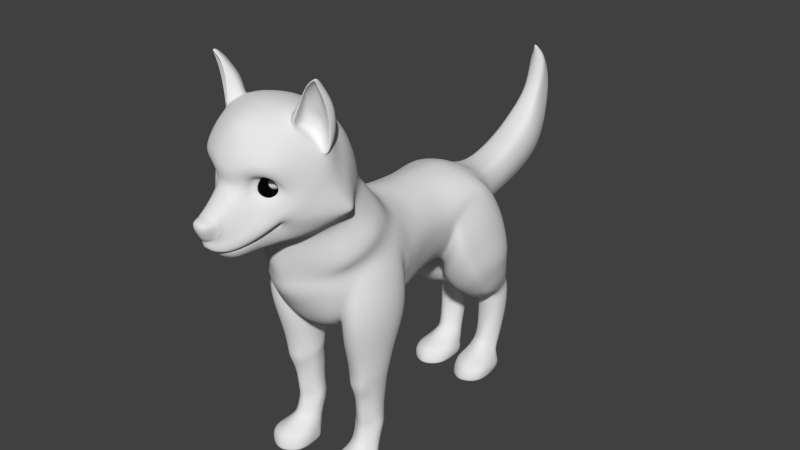 # Source: Dog.blend  (saved by Blender 2.65.0; exported with 4.5.12 LTS)
import bpy
from mathutils import Matrix  # noqa: F401  (used for matrix-valued properties, if any)

bpy.ops.wm.read_factory_settings(use_empty=True)
scene = bpy.context.scene
scene.name = 'Scene'

# ---- collections
col_collection_1 = bpy.data.collections.new('Collection 1'); scene.collection.children.link(col_collection_1)
col_collection_5 = bpy.data.collections.new('Collection 5'); scene.collection.children.link(col_collection_5)
col_collection_5.hide_render = True
col_collection_5.hide_viewport = True

# ---- world
world_world = bpy.data.worlds.new('World'); scene.world = world_world
world_world.color = (0.05088, 0.05088, 0.05088)
world_world.use_sun_shadow = False
world_world.sun_shadow_jitter_overblur = 0.0
world_world.cycles.sampling_method = 'MANUAL'
world_world.cycles.sample_map_resolution = 256

# ---- meshes
me_sphere_001 = bpy.data.meshes.new('Sphere.001')
me_sphere_001.from_pydata([(-0.3912, 0.9207, -0.04607), (-0.6161, 0.7883, -0.03945), (-0.799, 0.6023, -0.03014), (-0.9274, 0.3753, -0.01878), (-0.9927, 0.1229, -0.006149), (-0.9903, -0.1381, 0.006898), (-0.9205, -0.4013, 0.01947), (-0.7879, -0.6341, 0.03071), (-0.6016, -0.8082, 0.03985), (-0.3744, -0.9175, 0.04627), (-0.1216, -0.952, 0.04953), (-0.369, 0.9186, -0.1514), (-0.5733, 0.7842, -0.2429), (-0.7384, 0.5964, -0.3178), (-0.8533, 0.3681, -0.3711), (-0.91, 0.1149, -0.3991), (-0.9047, -0.1463, -0.3999), (-0.8378, -0.4091, -0.3735), (-0.7137, -0.6408, -0.3216), (-0.5411, -0.8132, -0.2478), (-0.3316, -0.9209, -0.1571), (-0.09945, -0.9537, -0.05576), (-0.3064, 0.9231, -0.2388), (-0.4522, 0.7928, -0.4117), (-0.5673, 0.6086, -0.5566), (-0.6437, 0.3831, -0.6636), (-0.6762, 0.1315, -0.7253), (-0.6627, -0.1291, -0.7376), (-0.604, -0.3929, -0.6997), (-0.5041, -0.6269, -0.6141), (-0.37, -0.8027, -0.4866), (-0.2106, -0.9139, -0.326), (-0.03681, -0.9501, -0.1432), (-0.2141, 0.9334, -0.2932), (-0.274, 0.8127, -0.5168), (-0.3151, 0.6368, -0.7052), (-0.3349, 0.4176, -0.8456), (-0.3318, 0.17, -0.9283), (-0.3061, -0.08931, -0.9478), (-0.2596, -0.3554, -0.9027), (-0.1953, -0.5951, -0.7961), (-0.1178, -0.7783, -0.6352), (-0.03226, -0.8975, -0.4311), (0.05548, -0.9418, -0.1976), (-0.1081, 0.9477, -0.3051), (-0.0692, 0.8404, -0.5399), (-0.02559, 0.676, -0.7379), (0.01976, 0.4656, -0.8857), (0.06376, 0.2235, -0.973), (0.1034, -0.03386, -0.9941), (0.136, -0.3032, -0.9474), (0.1593, -0.5507, -0.8362), (0.1718, -0.7443, -0.668), (0.1725, -0.8748, -0.4542), (0.1615, -0.9303, -0.2095), (-0.006752, 0.9636, -0.2726), (0.1266, 0.8712, -0.4772), (0.2513, 0.7195, -0.6491), (0.3589, 0.5189, -0.7769), (0.442, 0.283, -0.8517), (0.495, 0.02766, -0.8685), (0.5142, -0.2452, -0.8261), (0.4984, -0.5014, -0.7274), (0.4487, -0.7066, -0.5792), (0.3683, -0.8495, -0.3914), (0.2628, -0.9175, -0.177), (-0.1397, 0.9905, -0.04957), (0.07244, 0.9784, -0.2013), (0.2796, 0.8997, -0.3393), (0.4677, 0.7598, -0.4542), (0.6239, 0.5682, -0.5381), (0.7376, 0.338, -0.5854), (0.801, 0.08462, -0.5928), (0.8098, -0.1915, -0.5598), (0.7634, -0.4558, -0.4886), (0.665, -0.6717, -0.3842), (0.5213, -0.8262, -0.2536), (0.342, -0.9056, -0.1057), (0.1158, 0.9894, -0.1034), (0.3633, 0.921, -0.1502), (0.5861, 0.7899, -0.1867), (0.7689, 0.6051, -0.2106), (0.8993, 0.3791, -0.2201), (0.9685, 0.1272, -0.2145), (0.9716, -0.1514, -0.1944), (0.9085, -0.4217, -0.1611), (0.7835, -0.6456, -0.1167), (0.605, -0.8087, -0.06445), (0.3854, -0.8968, -0.007782), (0.1158, 0.9948, 0.004099), (0.3633, 0.9314, 0.05748), (0.5861, 0.8046, 0.1069), (0.7689, 0.6231, 0.1491), (0.8993, 0.3992, 0.1811), (0.9685, 0.1479, 0.2008), (0.9716, -0.1319, 0.2067), (0.9085, -0.405, 0.1986), (0.7835, -0.6328, 0.1769), (0.605, -0.8002, 0.1432), (0.3854, -0.8925, 0.09971), (0.07244, 0.9936, 0.1026), (0.2796, 0.9291, 0.2478), (0.4677, 0.8013, 0.376), (0.6239, 0.6191, 0.4787), (0.7376, 0.3948, 0.5487), (0.801, 0.1434, 0.5813), (0.8098, -0.1362, 0.5743), (0.7634, -0.4087, 0.5282), (0.665, -0.6357, 0.446), (0.5213, -0.8021, 0.3335), (0.342, -0.8934, 0.1982), (-0.006752, 0.986, 0.1751), (0.1266, 0.9145, 0.3878), (0.2513, 0.7807, 0.5741), (0.3589, 0.5938, 0.7212), (0.442, 0.3666, 0.8192), (0.495, 0.1142, 0.8614), (0.5142, -0.1636, 0.8448), (0.4984, -0.4321, 0.7707), (0.4487, -0.6535, 0.6441), (0.3683, -0.814, 0.4735), (0.2628, -0.8995, 0.2707), (-0.1081, 0.9734, 0.209), (-0.0692, 0.8901, 0.4533), (-0.02559, 0.7463, 0.6668), (0.01976, 0.5517, 0.8348), (0.06375, 0.3196, 0.9458), (0.1034, 0.06552, 0.9925), (0.136, -0.2095, 0.9715), (0.1593, -0.4711, 0.8842), (0.1718, -0.6834, 0.7368), (0.1725, -0.834, 0.5391), (0.1615, -0.9096, 0.3046), (-0.2141, 0.958, 0.1985), (-0.274, 0.8602, 0.4331), (-0.3151, 0.704, 0.6381), (-0.3349, 0.4999, 0.7997), (-0.3318, 0.2618, 0.9067), (-0.3061, 0.005731, 0.9519), (-0.2596, -0.2659, 0.9323), (-0.1953, -0.5189, 0.8491), (-0.1178, -0.72, 0.7081), (-0.03226, -0.8585, 0.5188), (0.05548, -0.9221, 0.2941), (-0.3064, 0.9423, 0.1454), (-0.4522, 0.8299, 0.3305), (-0.5673, 0.6612, 0.4931), (-0.6437, 0.4474, 0.622), (-0.6762, 0.2033, 0.7085), (-0.6627, -0.05483, 0.7468), (-0.604, -0.3229, 0.7342), (-0.5042, -0.5675, 0.6715), (-0.37, -0.7571, 0.563), (-0.2106, -0.8834, 0.4162), (-0.03681, -0.9347, 0.241), (-0.369, 0.9291, 0.05891), (-0.5733, 0.8045, 0.1634), (-0.7384, 0.6252, 0.2567), (-0.8533, 0.4034, 0.3325), (-0.91, 0.1541, 0.3857), (-0.9047, -0.1057, 0.4125), (-0.8378, -0.3709, 0.4113), (-0.7137, -0.6082, 0.382), (-0.5411, -0.7883, 0.3267), (-0.3316, -0.9043, 0.2491), (-0.09945, -0.9452, 0.1545), (-0.1136, -0.8075, 0.04974), (-0.0927, -0.809, -0.04387), (-0.03582, -0.8059, -0.121), (0.04718, -0.7989, -0.1684), (0.142, -0.7892, -0.1778), (0.2321, -0.7784, -0.1476), (0.3021, -0.7684, -0.08303), (0.3397, -0.761, 0.004761), (0.3386, -0.7574, 0.1006), (0.2988, -0.7582, 0.1879), (0.2273, -0.7634, 0.2515), (0.1364, -0.7719, 0.2806), (0.04188, -0.7824, 0.2699), (-0.03996, -0.793, 0.2215), (-0.09497, -0.8019, 0.1436), (0.1113, -0.5931, 0.04965), (0.2344, -0.8783, 0.2298), (0.152, -0.8864, 0.2572), (0.06586, -0.8964, 0.2485), (0.2993, -0.8832, -0.07601), (0.3344, -0.8761, 0.003606), (-0.05967, -0.9218, -0.03603), (-0.008647, -0.9189, -0.107), (0.06644, -0.9123, -0.1511), (0.1526, -0.903, -0.1607), (0.235, -0.8927, -0.1341), (-0.009101, -0.9065, 0.2053), (-0.05992, -0.915, 0.1349), (-0.07781, -0.9204, 0.04952), (0.3343, -0.8726, 0.09097), (0.2989, -0.8734, 0.171), (0.1694, -0.8353, 0.08516), (0.0616, -0.8484, 0.04985), (0.1514, -0.8407, -0.002277), (0.1032, -0.8461, -0.007369), (0.0669, -0.8488, 0.02539), (0.1797, -0.836, 0.03729), (0.1025, -0.8417, 0.107), (0.1508, -0.8367, 0.1019), (0.1796, -0.8351, 0.06231), (0.06661, -0.8469, 0.07432), (0.08108, -0.8446, 0.09455), (0.1279, -0.8435, -0.009995), (0.08161, -0.848, 0.005146), (0.1698, -0.838, 0.01445), (0.1272, -0.8389, 0.1096), (0.1857, -0.8516, 0.096), (0.162, -0.8588, -0.01893), (0.09854, -0.8661, -0.02552), (0.04399, -0.8691, 0.04981), (0.05091, -0.8696, 0.01763), (0.09787, -0.8602, 0.1249), (0.1614, -0.8535, 0.1181), (0.1993, -0.8526, 0.03304), (0.05063, -0.8671, 0.08197), (0.06969, -0.8639, 0.1085), (0.1991, -0.8514, 0.06593), (0.131, -0.8626, -0.02903), (0.1861, -0.8553, 0.003024), (0.1303, -0.8565, 0.1283), (0.07021, -0.8685, -0.009017), (0.1687, -0.8048, 0.1368), (0.08835, -0.8131, 0.1451), (0.2171, -0.8038, 0.0297), (0.02963, -0.8246, 0.009216), (0.0901, -0.8202, -0.04497), (0.1703, -0.8113, -0.03621), (0.02068, -0.824, 0.04983), (0.1996, -0.8026, 0.1091), (0.1293, -0.8086, 0.1496), (0.2007, -0.807, -0.008313), (0.05419, -0.8233, -0.02432), (0.1312, -0.816, -0.04918), (0.05282, -0.8177, 0.1242), (0.02888, -0.8215, 0.0905), (0.2167, -0.8022, 0.07125), (-0.1503, -0.946, 0.04916), (-0.1258, -0.9479, -0.06726), (-0.05652, -0.944, -0.1639), (0.04553, -0.9348, -0.224), (0.1627, -0.9221, -0.2373), (0.2748, -0.9079, -0.2014), (0.3624, -0.8948, -0.1224), (0.4103, -0.885, -0.01421), (0.4103, -0.8802, 0.1046), (0.3624, -0.8813, 0.2136), (0.2748, -0.888, 0.2937), (0.1627, -0.8992, 0.3312), (0.04553, -0.9129, 0.3196), (-0.05652, -0.9269, 0.2609), (-0.1258, -0.9386, 0.1652), (0.2532, -0.897, 0.2568), (0.3681, -0.8904, 0.09675), (-0.08606, -0.9397, 0.1479), (-0.02742, -0.9298, 0.2289), (0.1585, -0.9258, -0.193), (-0.02727, -0.9442, -0.1309), (0.3275, -0.9027, -0.09563), (0.1583, -0.9064, 0.2886), (0.3274, -0.8913, 0.189), (-0.1068, -0.946, 0.04953), (0.2534, -0.9138, -0.1625), (0.0592, -0.9365, -0.1818), (-0.08598, -0.9476, -0.04908), (0.3681, -0.8945, -0.003925), (0.059, -0.9181, 0.2787), (0.2423, -0.8556, 0.1335), (0.1985, -0.8689, -0.07652), (0.08249, -0.8823, -0.08829), (-0.01691, -0.8879, 0.04966), (-0.004378, -0.8888, -0.0092), (0.08187, -0.8714, 0.1867), (0.1979, -0.8589, 0.1739), (0.2668, -0.8574, 0.01832), (-0.004644, -0.8842, 0.1084), (0.0303, -0.8783, 0.1569), (0.2667, -0.8551, 0.07845), (0.1418, -0.8759, -0.09485), (0.2427, -0.8623, -0.03649), (0.1412, -0.8645, 0.1927), (0.03078, -0.8869, -0.058)], [], [(9, 8, 19, 20), (4, 3, 14, 15), (242, 9, 20, 243), (5, 4, 15, 16), (6, 5, 16, 17), (1, 0, 11, 12), (7, 6, 17, 18), (2, 1, 12, 13), (8, 7, 18, 19), (3, 2, 13, 14), (13, 12, 23, 24), (19, 18, 29, 30), (14, 13, 24, 25), (20, 19, 30, 31), (15, 14, 25, 26), (243, 20, 31, 244), (16, 15, 26, 27), (17, 16, 27, 28), (12, 11, 22, 23), (18, 17, 28, 29), (31, 30, 41, 42), (26, 25, 36, 37), (244, 31, 42, 245), (27, 26, 37, 38), (28, 27, 38, 39), (23, 22, 33, 34), (29, 28, 39, 40), (24, 23, 34, 35), (30, 29, 40, 41), (25, 24, 35, 36), (245, 42, 53, 246), (38, 37, 48, 49), (39, 38, 49, 50), (34, 33, 44, 45), (40, 39, 50, 51), (35, 34, 45, 46), (41, 40, 51, 52), (36, 35, 46, 47), (42, 41, 52, 53), (37, 36, 47, 48), (45, 44, 55, 56), (51, 50, 61, 62), (46, 45, 56, 57), (52, 51, 62, 63), (47, 46, 57, 58), (53, 52, 63, 64), (48, 47, 58, 59), (246, 53, 64, 247), (49, 48, 59, 60), (50, 49, 60, 61), (63, 62, 74, 75), (58, 57, 69, 70), (64, 63, 75, 76), (59, 58, 70, 71), (247, 64, 76, 248), (60, 59, 71, 72), (61, 60, 72, 73), (56, 55, 67, 68), (62, 61, 73, 74), (57, 56, 68, 69), (76, 75, 86, 87), (71, 70, 81, 82), (248, 76, 87, 249), (72, 71, 82, 83), (73, 72, 83, 84), (68, 67, 78, 79), (74, 73, 84, 85), (69, 68, 79, 80), (75, 74, 85, 86), (70, 69, 80, 81), (84, 83, 94, 95), (79, 78, 89, 90), (85, 84, 95, 96), (80, 79, 90, 91), (86, 85, 96, 97), (81, 80, 91, 92), (87, 86, 97, 98), (82, 81, 92, 93), (249, 87, 98, 250), (83, 82, 93, 94), (96, 95, 106, 107), (91, 90, 101, 102), (97, 96, 107, 108), (92, 91, 102, 103), (98, 97, 108, 109), (93, 92, 103, 104), (250, 98, 109, 251), (94, 93, 104, 105), (95, 94, 105, 106), (90, 89, 100, 101), (108, 107, 118, 119), (103, 102, 113, 114), (109, 108, 119, 120), (104, 103, 114, 115), (251, 109, 120, 252), (105, 104, 115, 116), (106, 105, 116, 117), (101, 100, 111, 112), (107, 106, 117, 118), (102, 101, 112, 113), (252, 120, 131, 253), (116, 115, 126, 127), (117, 116, 127, 128), (112, 111, 122, 123), (118, 117, 128, 129), (113, 112, 123, 124), (119, 118, 129, 130), (114, 113, 124, 125), (120, 119, 130, 131), (115, 114, 125, 126), (128, 127, 138, 139), (123, 122, 133, 134), (129, 128, 139, 140), (124, 123, 134, 135), (130, 129, 140, 141), (125, 124, 135, 136), (131, 130, 141, 142), (126, 125, 136, 137), (253, 131, 142, 254), (127, 126, 137, 138), (140, 139, 150, 151), (135, 134, 145, 146), (141, 140, 151, 152), (136, 135, 146, 147), (142, 141, 152, 153), (137, 136, 147, 148), (254, 142, 153, 255), (138, 137, 148, 149), (139, 138, 149, 150), (134, 133, 144, 145), (153, 152, 163, 164), (148, 147, 158, 159), (255, 153, 164, 256), (149, 148, 159, 160), (150, 149, 160, 161), (145, 144, 155, 156), (151, 150, 161, 162), (146, 145, 156, 157), (152, 151, 162, 163), (147, 146, 157, 158), (0, 66, 11), (228, 239, 179, 178), (11, 66, 22), (230, 237, 168, 167), (22, 66, 33), (229, 241, 174, 173), (33, 66, 44), (232, 236, 172, 171), (44, 66, 55), (231, 238, 170, 169), (55, 66, 67), (227, 235, 177, 176), (67, 66, 78), (234, 227, 176, 175), (78, 66, 89), (235, 228, 178, 177), (89, 66, 100), (236, 229, 173, 172), (100, 66, 111), (233, 230, 167, 166), (111, 66, 122), (237, 231, 169, 168), (238, 232, 171, 170), (122, 66, 133), (133, 66, 144), (239, 240, 180, 179), (144, 66, 155), (240, 233, 166, 180), (256, 164, 9, 242), (160, 159, 4, 5), (155, 66, 0), (241, 234, 175, 174), (161, 160, 5, 6), (156, 155, 0, 1), (162, 161, 6, 7), (157, 156, 1, 2), (163, 162, 7, 8), (158, 157, 2, 3), (164, 163, 8, 9), (159, 158, 3, 4), (181, 166, 167), (181, 167, 168), (181, 168, 169), (181, 169, 170), (181, 170, 171), (181, 171, 172), (181, 172, 173), (181, 173, 174), (181, 174, 175), (181, 175, 176), (181, 176, 177), (181, 177, 178), (181, 178, 179), (181, 179, 180), (181, 180, 166), (271, 260, 192, 184), (269, 262, 188, 187), (270, 258, 195, 186), (267, 263, 185, 191), (268, 261, 190, 189), (257, 264, 183, 182), (265, 257, 182, 196), (264, 271, 184, 183), (263, 270, 186, 185), (266, 269, 187, 194), (262, 268, 189, 188), (261, 267, 191, 190), (260, 259, 193, 192), (259, 266, 194, 193), (258, 265, 196, 195), (221, 220, 206, 207), (216, 226, 209, 201), (226, 214, 200, 209), (215, 216, 201, 198), (224, 219, 202, 210), (217, 221, 207, 203), (214, 223, 208, 200), (213, 224, 210, 199), (222, 212, 197, 205), (218, 225, 211, 204), (225, 217, 203, 211), (223, 213, 199, 208), (212, 218, 204, 197), (219, 222, 205, 202), (220, 215, 198, 206), (281, 280, 220, 221), (276, 286, 226, 216), (286, 274, 214, 226), (275, 276, 216, 215), (284, 279, 219, 224), (277, 281, 221, 217), (274, 283, 223, 214), (273, 284, 224, 213), (282, 272, 212, 222), (278, 285, 225, 218), (285, 277, 217, 225), (283, 273, 213, 223), (272, 278, 218, 212), (279, 282, 222, 219), (280, 275, 215, 220), (203, 207, 239, 228), (201, 209, 237, 230), (202, 205, 241, 229), (199, 210, 236, 232), (200, 208, 238, 231), (204, 211, 235, 227), (197, 204, 227, 234), (211, 203, 228, 235), (210, 202, 229, 236), (198, 201, 230, 233), (209, 200, 231, 237), (208, 199, 232, 238), (207, 206, 240, 239), (206, 198, 233, 240), (205, 197, 234, 241), (10, 242, 243, 21), (21, 243, 244, 32), (32, 244, 245, 43), (43, 245, 246, 54), (54, 246, 247, 65), (65, 247, 248, 77), (77, 248, 249, 88), (88, 249, 250, 99), (99, 250, 251, 110), (110, 251, 252, 121), (121, 252, 253, 132), (132, 253, 254, 143), (143, 254, 255, 154), (154, 255, 256, 165), (165, 256, 242, 10), (21, 32, 262, 269), (110, 121, 257, 265), (154, 165, 259, 260), (165, 10, 266, 259), (143, 154, 260, 271), (65, 77, 263, 267), (77, 88, 270, 263), (54, 65, 267, 261), (88, 99, 258, 270), (10, 21, 269, 266), (99, 110, 265, 258), (32, 43, 268, 262), (132, 143, 271, 264), (121, 132, 264, 257), (43, 54, 261, 268), (192, 193, 280, 281), (187, 188, 286, 276), (188, 189, 274, 286), (194, 187, 276, 275), (185, 186, 279, 284), (184, 192, 281, 277), (189, 190, 283, 274), (191, 185, 284, 273), (195, 196, 272, 282), (182, 183, 285, 278), (183, 184, 277, 285), (190, 191, 273, 283), (196, 182, 278, 272), (186, 195, 282, 279), (193, 194, 275, 280)])
me_sphere_001.polygons.foreach_set('use_smooth', [True] * 300)
me_sphere_001.use_remesh_preserve_volume = False
me_sphere_001.use_remesh_preserve_attributes = False
me_sphere_001.use_mirror_vertex_groups = False
me_sphere_001.update()
me_sphere = bpy.data.meshes.new('Sphere')
me_sphere.from_pydata([(-0.3912, 0.9207, -0.04607), (-0.6161, 0.7883, -0.03945), (-0.799, 0.6023, -0.03014), (-0.9274, 0.3753, -0.01878), (-0.9927, 0.1229, -0.006149), (-0.9903, -0.1381, 0.006898), (-0.9205, -0.4013, 0.01947), (-0.7879, -0.6341, 0.03071), (-0.6016, -0.8082, 0.03985), (-0.3744, -0.9175, 0.04627), (-0.1216, -0.952, 0.04953), (-0.369, 0.9186, -0.1514), (-0.5733, 0.7842, -0.2429), (-0.7384, 0.5964, -0.3178), (-0.8533, 0.3681, -0.3711), (-0.91, 0.1149, -0.3991), (-0.9047, -0.1463, -0.3999), (-0.8378, -0.4091, -0.3735), (-0.7137, -0.6408, -0.3216), (-0.5411, -0.8132, -0.2478), (-0.3316, -0.9209, -0.1571), (-0.09945, -0.9537, -0.05576), (-0.3064, 0.9231, -0.2388), (-0.4522, 0.7928, -0.4117), (-0.5673, 0.6086, -0.5566), (-0.6437, 0.3831, -0.6636), (-0.6762, 0.1315, -0.7253), (-0.6627, -0.1291, -0.7376), (-0.604, -0.3929, -0.6997), (-0.5041, -0.6269, -0.6141), (-0.37, -0.8027, -0.4866), (-0.2106, -0.9139, -0.326), (-0.03681, -0.9501, -0.1432), (-0.2141, 0.9334, -0.2932), (-0.274, 0.8127, -0.5168), (-0.3151, 0.6368, -0.7052), (-0.3349, 0.4176, -0.8456), (-0.3318, 0.17, -0.9283), (-0.3061, -0.08931, -0.9478), (-0.2596, -0.3554, -0.9027), (-0.1953, -0.5951, -0.7961), (-0.1178, -0.7783, -0.6352), (-0.03226, -0.8975, -0.4311), (0.05548, -0.9418, -0.1976), (-0.1081, 0.9477, -0.3051), (-0.0692, 0.8404, -0.5399), (-0.02559, 0.676, -0.7379), (0.01976, 0.4656, -0.8857), (0.06376, 0.2235, -0.973), (0.1034, -0.03386, -0.9941), (0.136, -0.3032, -0.9474), (0.1593, -0.5507, -0.8362), (0.1718, -0.7443, -0.668), (0.1725, -0.8748, -0.4542), (0.1615, -0.9303, -0.2095), (-0.006752, 0.9636, -0.2726), (0.1266, 0.8712, -0.4772), (0.2513, 0.7195, -0.6491), (0.3589, 0.5189, -0.7769), (0.442, 0.283, -0.8517), (0.495, 0.02766, -0.8685), (0.5142, -0.2452, -0.8261), (0.4984, -0.5014, -0.7274), (0.4487, -0.7066, -0.5792), (0.3683, -0.8495, -0.3914), (0.2628, -0.9175, -0.177), (-0.1397, 0.9905, -0.04957), (0.07244, 0.9784, -0.2013), (0.2796, 0.8997, -0.3393), (0.4677, 0.7598, -0.4542), (0.6239, 0.5682, -0.5381), (0.7376, 0.338, -0.5854), (0.801, 0.08462, -0.5928), (0.8098, -0.1915, -0.5598), (0.7634, -0.4558, -0.4886), (0.665, -0.6717, -0.3842), (0.5213, -0.8262, -0.2536), (0.342, -0.9056, -0.1057), (0.1158, 0.9894, -0.1034), (0.3633, 0.921, -0.1502), (0.5861, 0.7899, -0.1867), (0.7689, 0.6051, -0.2106), (0.8993, 0.3791, -0.2201), (0.9685, 0.1272, -0.2145), (0.9716, -0.1514, -0.1944), (0.9085, -0.4217, -0.1611), (0.7835, -0.6456, -0.1167), (0.605, -0.8087, -0.06445), (0.3854, -0.8968, -0.007782), (0.1158, 0.9948, 0.004099), (0.3633, 0.9314, 0.05748), (0.5861, 0.8046, 0.1069), (0.7689, 0.6231, 0.1491), (0.8993, 0.3992, 0.1811), (0.9685, 0.1479, 0.2008), (0.9716, -0.1319, 0.2067), (0.9085, -0.405, 0.1986), (0.7835, -0.6328, 0.1769), (0.605, -0.8002, 0.1432), (0.3854, -0.8925, 0.09971), (0.07244, 0.9936, 0.1026), (0.2796, 0.9291, 0.2478), (0.4677, 0.8013, 0.376), (0.6239, 0.6191, 0.4787), (0.7376, 0.3948, 0.5487), (0.801, 0.1434, 0.5813), (0.8098, -0.1362, 0.5743), (0.7634, -0.4087, 0.5282), (0.665, -0.6357, 0.446), (0.5213, -0.8021, 0.3335), (0.342, -0.8934, 0.1982), (-0.006752, 0.986, 0.1751), (0.1266, 0.9145, 0.3878), (0.2513, 0.7807, 0.5741), (0.3589, 0.5938, 0.7212), (0.442, 0.3666, 0.8192), (0.495, 0.1142, 0.8614), (0.5142, -0.1636, 0.8448), (0.4984, -0.4321, 0.7707), (0.4487, -0.6535, 0.6441), (0.3683, -0.814, 0.4735), (0.2628, -0.8995, 0.2707), (-0.1081, 0.9734, 0.209), (-0.0692, 0.8901, 0.4533), (-0.02559, 0.7463, 0.6668), (0.01976, 0.5517, 0.8348), (0.06375, 0.3196, 0.9458), (0.1034, 0.06552, 0.9925), (0.136, -0.2095, 0.9715), (0.1593, -0.4711, 0.8842), (0.1718, -0.6834, 0.7368), (0.1725, -0.834, 0.5391), (0.1615, -0.9096, 0.3046), (-0.2141, 0.958, 0.1985), (-0.274, 0.8602, 0.4331), (-0.3151, 0.704, 0.6381), (-0.3349, 0.4999, 0.7997), (-0.3318, 0.2618, 0.9067), (-0.3061, 0.005731, 0.9519), (-0.2596, -0.2659, 0.9323), (-0.1953, -0.5189, 0.8491), (-0.1178, -0.72, 0.7081), (-0.03226, -0.8585, 0.5188), (0.05548, -0.9221, 0.2941), (-0.3064, 0.9423, 0.1454), (-0.4522, 0.8299, 0.3305), (-0.5673, 0.6612, 0.4931), (-0.6437, 0.4474, 0.622), (-0.6762, 0.2033, 0.7085), (-0.6627, -0.05483, 0.7468), (-0.604, -0.3229, 0.7342), (-0.5042, -0.5675, 0.6715), (-0.37, -0.7571, 0.563), (-0.2106, -0.8834, 0.4162), (-0.03681, -0.9347, 0.241), (-0.369, 0.9291, 0.05891), (-0.5733, 0.8045, 0.1634), (-0.7384, 0.6252, 0.2567), (-0.8533, 0.4034, 0.3325), (-0.91, 0.1541, 0.3857), (-0.9047, -0.1057, 0.4125), (-0.8378, -0.3709, 0.4113), (-0.7137, -0.6082, 0.382), (-0.5411, -0.7883, 0.3267), (-0.3316, -0.9043, 0.2491), (-0.09945, -0.9452, 0.1545), (-0.1136, -0.8075, 0.04974), (-0.0927, -0.809, -0.04387), (-0.03582, -0.8059, -0.121), (0.04718, -0.7989, -0.1684), (0.142, -0.7892, -0.1778), (0.2321, -0.7784, -0.1476), (0.3021, -0.7684, -0.08303), (0.3397, -0.761, 0.004761), (0.3386, -0.7574, 0.1006), (0.2988, -0.7582, 0.1879), (0.2273, -0.7634, 0.2515), (0.1364, -0.7719, 0.2806), (0.04188, -0.7824, 0.2699), (-0.03996, -0.793, 0.2215), (-0.09497, -0.8019, 0.1436), (0.1113, -0.5931, 0.04965), (0.2344, -0.8783, 0.2298), (0.152, -0.8864, 0.2572), (0.06586, -0.8964, 0.2485), (0.2993, -0.8832, -0.07601), (0.3344, -0.8761, 0.003606), (-0.05967, -0.9218, -0.03603), (-0.008647, -0.9189, -0.107), (0.06644, -0.9123, -0.1511), (0.1526, -0.903, -0.1607), (0.235, -0.8927, -0.1341), (-0.009101, -0.9065, 0.2053), (-0.05992, -0.915, 0.1349), (-0.07781, -0.9204, 0.04952), (0.3343, -0.8726, 0.09097), (0.2989, -0.8734, 0.171), (0.1694, -0.8353, 0.08516), (0.0616, -0.8484, 0.04985), (0.1514, -0.8407, -0.002277), (0.1032, -0.8461, -0.007369), (0.0669, -0.8488, 0.02539), (0.1797, -0.836, 0.03729), (0.1025, -0.8417, 0.107), (0.1508, -0.8367, 0.1019), (0.1796, -0.8351, 0.06231), (0.06661, -0.8469, 0.07432), (0.08108, -0.8446, 0.09455), (0.1279, -0.8435, -0.009995), (0.08161, -0.848, 0.005146), (0.1698, -0.838, 0.01445), (0.1272, -0.8389, 0.1096), (0.1857, -0.8516, 0.096), (0.162, -0.8588, -0.01893), (0.09854, -0.8661, -0.02552), (0.04399, -0.8691, 0.04981), (0.05091, -0.8696, 0.01763), (0.09787, -0.8602, 0.1249), (0.1614, -0.8535, 0.1181), (0.1993, -0.8526, 0.03304), (0.05063, -0.8671, 0.08197), (0.06969, -0.8639, 0.1085), (0.1991, -0.8514, 0.06593), (0.131, -0.8626, -0.02903), (0.1861, -0.8553, 0.003024), (0.1303, -0.8565, 0.1283), (0.07021, -0.8685, -0.009017), (0.1687, -0.8048, 0.1368), (0.08835, -0.8131, 0.1451), (0.2171, -0.8038, 0.0297), (0.02963, -0.8246, 0.009216), (0.0901, -0.8202, -0.04497), (0.1703, -0.8113, -0.03621), (0.02068, -0.824, 0.04983), (0.1996, -0.8026, 0.1091), (0.1293, -0.8086, 0.1496), (0.2007, -0.807, -0.008313), (0.05419, -0.8233, -0.02432), (0.1312, -0.816, -0.04918), (0.05282, -0.8177, 0.1242), (0.02888, -0.8215, 0.0905), (0.2167, -0.8022, 0.07125), (-0.1503, -0.946, 0.04916), (-0.1258, -0.9479, -0.06726), (-0.05652, -0.944, -0.1639), (0.04553, -0.9348, -0.224), (0.1627, -0.9221, -0.2373), (0.2748, -0.9079, -0.2014), (0.3624, -0.8948, -0.1224), (0.4103, -0.885, -0.01421), (0.4103, -0.8802, 0.1046), (0.3624, -0.8813, 0.2136), (0.2748, -0.888, 0.2937), (0.1627, -0.8992, 0.3312), (0.04553, -0.9129, 0.3196), (-0.05652, -0.9269, 0.2609), (-0.1258, -0.9386, 0.1652), (0.2532, -0.897, 0.2568), (0.3681, -0.8904, 0.09675), (-0.08606, -0.9397, 0.1479), (-0.02742, -0.9298, 0.2289), (0.1585, -0.9258, -0.193), (-0.02727, -0.9442, -0.1309), (0.3275, -0.9027, -0.09563), (0.1583, -0.9064, 0.2886), (0.3274, -0.8913, 0.189), (-0.1068, -0.946, 0.04953), (0.2534, -0.9138, -0.1625), (0.0592, -0.9365, -0.1818), (-0.08598, -0.9476, -0.04908), (0.3681, -0.8945, -0.003925), (0.059, -0.9181, 0.2787), (0.2423, -0.8556, 0.1335), (0.1985, -0.8689, -0.07652), (0.08249, -0.8823, -0.08829), (-0.01691, -0.8879, 0.04966), (-0.004378, -0.8888, -0.0092), (0.08187, -0.8714, 0.1867), (0.1979, -0.8589, 0.1739), (0.2668, -0.8574, 0.01832), (-0.004644, -0.8842, 0.1084), (0.0303, -0.8783, 0.1569), (0.2667, -0.8551, 0.07845), (0.1418, -0.8759, -0.09485), (0.2427, -0.8623, -0.03649), (0.1412, -0.8645, 0.1927), (0.03078, -0.8869, -0.058)], [], [(9, 8, 19, 20), (4, 3, 14, 15), (242, 9, 20, 243), (5, 4, 15, 16), (6, 5, 16, 17), (1, 0, 11, 12), (7, 6, 17, 18), (2, 1, 12, 13), (8, 7, 18, 19), (3, 2, 13, 14), (13, 12, 23, 24), (19, 18, 29, 30), (14, 13, 24, 25), (20, 19, 30, 31), (15, 14, 25, 26), (243, 20, 31, 244), (16, 15, 26, 27), (17, 16, 27, 28), (12, 11, 22, 23), (18, 17, 28, 29), (31, 30, 41, 42), (26, 25, 36, 37), (244, 31, 42, 245), (27, 26, 37, 38), (28, 27, 38, 39), (23, 22, 33, 34), (29, 28, 39, 40), (24, 23, 34, 35), (30, 29, 40, 41), (25, 24, 35, 36), (245, 42, 53, 246), (38, 37, 48, 49), (39, 38, 49, 50), (34, 33, 44, 45), (40, 39, 50, 51), (35, 34, 45, 46), (41, 40, 51, 52), (36, 35, 46, 47), (42, 41, 52, 53), (37, 36, 47, 48), (45, 44, 55, 56), (51, 50, 61, 62), (46, 45, 56, 57), (52, 51, 62, 63), (47, 46, 57, 58), (53, 52, 63, 64), (48, 47, 58, 59), (246, 53, 64, 247), (49, 48, 59, 60), (50, 49, 60, 61), (63, 62, 74, 75), (58, 57, 69, 70), (64, 63, 75, 76), (59, 58, 70, 71), (247, 64, 76, 248), (60, 59, 71, 72), (61, 60, 72, 73), (56, 55, 67, 68), (62, 61, 73, 74), (57, 56, 68, 69), (76, 75, 86, 87), (71, 70, 81, 82), (248, 76, 87, 249), (72, 71, 82, 83), (73, 72, 83, 84), (68, 67, 78, 79), (74, 73, 84, 85), (69, 68, 79, 80), (75, 74, 85, 86), (70, 69, 80, 81), (84, 83, 94, 95), (79, 78, 89, 90), (85, 84, 95, 96), (80, 79, 90, 91), (86, 85, 96, 97), (81, 80, 91, 92), (87, 86, 97, 98), (82, 81, 92, 93), (249, 87, 98, 250), (83, 82, 93, 94), (96, 95, 106, 107), (91, 90, 101, 102), (97, 96, 107, 108), (92, 91, 102, 103), (98, 97, 108, 109), (93, 92, 103, 104), (250, 98, 109, 251), (94, 93, 104, 105), (95, 94, 105, 106), (90, 89, 100, 101), (108, 107, 118, 119), (103, 102, 113, 114), (109, 108, 119, 120), (104, 103, 114, 115), (251, 109, 120, 252), (105, 104, 115, 116), (106, 105, 116, 117), (101, 100, 111, 112), (107, 106, 117, 118), (102, 101, 112, 113), (252, 120, 131, 253), (116, 115, 126, 127), (117, 116, 127, 128), (112, 111, 122, 123), (118, 117, 128, 129), (113, 112, 123, 124), (119, 118, 129, 130), (114, 113, 124, 125), (120, 119, 130, 131), (115, 114, 125, 126), (128, 127, 138, 139), (123, 122, 133, 134), (129, 128, 139, 140), (124, 123, 134, 135), (130, 129, 140, 141), (125, 124, 135, 136), (131, 130, 141, 142), (126, 125, 136, 137), (253, 131, 142, 254), (127, 126, 137, 138), (140, 139, 150, 151), (135, 134, 145, 146), (141, 140, 151, 152), (136, 135, 146, 147), (142, 141, 152, 153), (137, 136, 147, 148), (254, 142, 153, 255), (138, 137, 148, 149), (139, 138, 149, 150), (134, 133, 144, 145), (153, 152, 163, 164), (148, 147, 158, 159), (255, 153, 164, 256), (149, 148, 159, 160), (150, 149, 160, 161), (145, 144, 155, 156), (151, 150, 161, 162), (146, 145, 156, 157), (152, 151, 162, 163), (147, 146, 157, 158), (0, 66, 11), (228, 239, 179, 178), (11, 66, 22), (230, 237, 168, 167), (22, 66, 33), (229, 241, 174, 173), (33, 66, 44), (232, 236, 172, 171), (44, 66, 55), (231, 238, 170, 169), (55, 66, 67), (227, 235, 177, 176), (67, 66, 78), (234, 227, 176, 175), (78, 66, 89), (235, 228, 178, 177), (89, 66, 100), (236, 229, 173, 172), (100, 66, 111), (233, 230, 167, 166), (111, 66, 122), (237, 231, 169, 168), (238, 232, 171, 170), (122, 66, 133), (133, 66, 144), (239, 240, 180, 179), (144, 66, 155), (240, 233, 166, 180), (256, 164, 9, 242), (160, 159, 4, 5), (155, 66, 0), (241, 234, 175, 174), (161, 160, 5, 6), (156, 155, 0, 1), (162, 161, 6, 7), (157, 156, 1, 2), (163, 162, 7, 8), (158, 157, 2, 3), (164, 163, 8, 9), (159, 158, 3, 4), (181, 166, 167), (181, 167, 168), (181, 168, 169), (181, 169, 170), (181, 170, 171), (181, 171, 172), (181, 172, 173), (181, 173, 174), (181, 174, 175), (181, 175, 176), (181, 176, 177), (181, 177, 178), (181, 178, 179), (181, 179, 180), (181, 180, 166), (271, 260, 192, 184), (269, 262, 188, 187), (270, 258, 195, 186), (267, 263, 185, 191), (268, 261, 190, 189), (257, 264, 183, 182), (265, 257, 182, 196), (264, 271, 184, 183), (263, 270, 186, 185), (266, 269, 187, 194), (262, 268, 189, 188), (261, 267, 191, 190), (260, 259, 193, 192), (259, 266, 194, 193), (258, 265, 196, 195), (221, 220, 206, 207), (216, 226, 209, 201), (226, 214, 200, 209), (215, 216, 201, 198), (224, 219, 202, 210), (217, 221, 207, 203), (214, 223, 208, 200), (213, 224, 210, 199), (222, 212, 197, 205), (218, 225, 211, 204), (225, 217, 203, 211), (223, 213, 199, 208), (212, 218, 204, 197), (219, 222, 205, 202), (220, 215, 198, 206), (281, 280, 220, 221), (276, 286, 226, 216), (286, 274, 214, 226), (275, 276, 216, 215), (284, 279, 219, 224), (277, 281, 221, 217), (274, 283, 223, 214), (273, 284, 224, 213), (282, 272, 212, 222), (278, 285, 225, 218), (285, 277, 217, 225), (283, 273, 213, 223), (272, 278, 218, 212), (279, 282, 222, 219), (280, 275, 215, 220), (203, 207, 239, 228), (201, 209, 237, 230), (202, 205, 241, 229), (199, 210, 236, 232), (200, 208, 238, 231), (204, 211, 235, 227), (197, 204, 227, 234), (211, 203, 228, 235), (210, 202, 229, 236), (198, 201, 230, 233), (209, 200, 231, 237), (208, 199, 232, 238), (207, 206, 240, 239), (206, 198, 233, 240), (205, 197, 234, 241), (10, 242, 243, 21), (21, 243, 244, 32), (32, 244, 245, 43), (43, 245, 246, 54), (54, 246, 247, 65), (65, 247, 248, 77), (77, 248, 249, 88), (88, 249, 250, 99), (99, 250, 251, 110), (110, 251, 252, 121), (121, 252, 253, 132), (132, 253, 254, 143), (143, 254, 255, 154), (154, 255, 256, 165), (165, 256, 242, 10), (21, 32, 262, 269), (110, 121, 257, 265), (154, 165, 259, 260), (165, 10, 266, 259), (143, 154, 260, 271), (65, 77, 263, 267), (77, 88, 270, 263), (54, 65, 267, 261), (88, 99, 258, 270), (10, 21, 269, 266), (99, 110, 265, 258), (32, 43, 268, 262), (132, 143, 271, 264), (121, 132, 264, 257), (43, 54, 261, 268), (192, 193, 280, 281), (187, 188, 286, 276), (188, 189, 274, 286), (194, 187, 276, 275), (185, 186, 279, 284), (184, 192, 281, 277), (189, 190, 283, 274), (191, 185, 284, 273), (195, 196, 272, 282), (182, 183, 285, 278), (183, 184, 277, 285), (190, 191, 273, 283), (196, 182, 278, 272), (186, 195, 282, 279), (193, 194, 275, 280)])
me_sphere.polygons.foreach_set('use_smooth', [True] * 300)
me_sphere.use_remesh_preserve_volume = False
me_sphere.use_remesh_preserve_attributes = False
me_sphere.use_mirror_vertex_groups = False
me_sphere.update()
me_plane = bpy.data.meshes.new('Plane')
me_plane.from_pydata([(0.04167, -1.249, 0.3848), (0.0, -1.268, 0.3752), (0.06012, -1.289, 0.4555), (0.0, -1.307, 0.4596), (0.06511, -1.276, 0.4973), (0.0, -1.304, 0.5068), (0.07336, -1.226, 0.5047), (0.0, -1.235, 0.5203), (0.06802, -1.223, 0.4067), (0.08299, -1.217, 0.455), (0.04243, -1.23, 0.3706), (0.0, -1.251, 0.3593), (0.07468, -1.209, 0.5137), (0.0, -1.221, 0.5294), (0.07871, -1.206, 0.396), (0.0926, -1.199, 0.463), (0.2136, -0.9151, 0.7542), (0.2624, -0.8716, 0.7163), (0.2757, -0.8459, 0.65), (0.2569, -0.8673, 0.6105), (0.2227, -0.8956, 0.5922), (0.1736, -0.9193, 0.609), (0.1552, -0.9306, 0.6545), (0.1761, -0.9084, 0.7193), (0.2184, -0.9365, 0.7634), (0.2804, -0.8742, 0.7383), (0.297, -0.8387, 0.6482), (0.2661, -0.8693, 0.595), (0.2207, -0.9025, 0.5858), (0.1642, -0.9438, 0.5994), (0.1222, -0.9535, 0.6492), (0.1453, -0.9414, 0.7302), (0.05567, -1.183, 0.2729), (0.0, -1.215, 0.3096), (0.1912, -0.948, 0.3326), (0.232, -0.8548, 0.4029), (0.0805, -1.16, 0.2869), (0.0, -1.19, 0.3008), (0.1712, -0.9463, 0.3506), (0.2248, -0.8623, 0.4173), (0.04403, -1.218, 0.2815), (0.0, -1.236, 0.3156), (0.2023, -0.9943, 0.3334), (0.2763, -0.8789, 0.4134), (0.1681, -1.047, 0.4368), (0.2028, -0.9499, 0.5272), (0.04243, -1.226, 0.3631), (0.0, -1.247, 0.3519), (0.08964, -1.199, 0.3962), (0.09695, -1.192, 0.4674), (0.07619, -1.202, 0.5193), (0.0, -1.213, 0.5352), (0.07647, -1.066, 0.6204), (0.0, -1.073, 0.6386), (0.07201, -1.047, 0.8249), (0.0, -1.051, 0.8158), (0.1317, -1.001, 0.74), (0.1203, -0.9877, 0.6566), (0.2957, -0.8829, 0.7262), (0.2326, -0.9515, 0.7686), (0.2127, -0.9223, 0.5638), (0.1551, -0.9697, 0.5875), (0.2757, -0.8763, 0.5729), (0.3266, -0.8205, 0.6443), (0.07578, -1.02, 0.6781), (0.06687, -1.038, 0.7387), (0.0, -1.048, 0.7393), (0.0, -1.031, 0.6856), (0.3298, -0.9001, 0.8007), (0.2507, -0.979, 0.8378), (0.1571, -1.011, 0.5533), (0.286, -0.8784, 0.5409), (0.3513, -0.8033, 0.6499), (0.1435, -1.031, 0.8267), (0.1155, -1.045, 0.5915), (0.07255, -1.156, 0.5518), (0.07626, -1.111, 0.5868), (0.0, -1.117, 0.599), (0.0, -1.164, 0.5645), (0.1022, -1.149, 0.497), (0.1128, -1.089, 0.5427), (0.1234, -1.146, 0.4224), (0.1456, -1.062, 0.4953), (0.09826, -1.185, 0.4007), (0.04555, -1.226, 0.3485), (0.0, -1.247, 0.3433), (0.0, -1.203, 0.5433), (0.07546, -1.193, 0.525), (0.09779, -1.183, 0.4711), (0.07571, -1.085, 0.1973), (0.0, -1.116, 0.1961), (0.1064, -1.018, 0.2008), (0.1292, -0.9236, 0.2083), (0.1794, -0.8446, 0.2174), (0.1235, -1.113, 0.2797), (0.1361, -1.141, 0.2861), (0.1329, -1.144, 0.3751), (0.1406, -1.056, 0.3024), (0.1721, -0.9404, 0.2656), (0.2205, -0.8484, 0.2992), (0.08633, -1.126, 0.2279), (0.0, -1.166, 0.2358), (0.1415, -1.041, 0.2436), (0.2378, -0.8568, 0.3974), (0.0, -1.186, 0.2816), (0.1495, -1.055, 0.2852), (0.182, -0.9493, 0.3307), (0.0858, -1.156, 0.271), (0.243, -0.847, 0.4116), (0.2888, -0.8573, 0.4294), (0.0, -1.244, 0.3294), (0.2024, -1.024, 0.38), (0.2648, -0.9123, 0.454), (0.04602, -1.225, 0.315), (0.1382, -1.146, 0.3306), (0.3009, -0.8755, 0.4828), (0.07117, -0.952, 1.009), (0.0, -0.959, 1.012), (0.3578, -0.7942, 0.8788), (0.2723, -0.8683, 0.9609), (0.1638, -0.9211, 0.9947), (0.4248, -0.7068, 0.7169), (0.2613, -0.8327, 0.412), (0.2425, -0.8443, 0.4107), (0.3589, -0.8257, 0.5384), (0.3483, -0.822, 0.477), (0.3431, -0.8126, 0.4302), (0.32, -0.7556, 0.3328), (0.2737, -0.7174, 0.2362), (0.2603, -0.8, 0.3198), (0.2173, -0.7794, 0.2338), (0.4254, -0.6958, 0.5908), (0.4414, -0.6613, 0.5082), (0.4462, -0.6436, 0.4487), (0.4207, -0.6239, 0.3781), (0.3567, -0.6163, 0.3001), (0.07502, -0.8485, 1.086), (0.0, -0.8648, 1.09), (0.384, -0.7085, 0.9076), (0.2711, -0.7674, 1.044), (0.1683, -0.8108, 1.071), (0.4514, -0.598, 0.7797), (0.4664, -0.5665, 0.6668), (0.4931, -0.536, 0.5704), (0.5273, -0.4534, 0.4438), (0.5199, -0.4468, 0.4287), (0.4503, -0.4699, 0.3695), (0.2101, -0.9028, 0.7518), (0.2576, -0.8578, 0.7149), (0.2701, -0.8317, 0.6503), (0.252, -0.8536, 0.6118), (0.2187, -0.883, 0.594), (0.1703, -0.9082, 0.6103), (0.1523, -0.9201, 0.6547), (0.1725, -0.8973, 0.7178), (0.2144, -0.8855, 0.807), (0.2733, -0.83, 0.7443), (0.2863, -0.8012, 0.6345), (0.2647, -0.8272, 0.569), (0.223, -0.864, 0.5389), (0.1593, -0.9003, 0.5666), (0.1361, -0.9163, 0.6419), (0.1605, -0.889, 0.7492), (0.04357, -1.155, 0.2871), (0.0, -1.183, 0.3239), (0.149, -0.9507, 0.3469), (0.1807, -0.8697, 0.4171), (0.09636, -1.094, 0.294), (0.1893, -0.863, 0.4259), (0.06838, -1.156, 0.3041), (0.0, -1.186, 0.318), (0.1406, -0.9421, 0.3679), (0.1862, -0.8684, 0.4345), (0.1155, -1.052, 0.3196), (0.1991, -0.8402, 0.4279), (0.0, -1.013, 0.1898), (0.0, -0.9251, 0.194), (0.0, -0.8596, 0.1958), (0.06778, -1.001, 0.1949), (0.073, -0.9237, 0.1997), (0.07911, -0.843, 0.2059), (0.0, -1.063, 0.1902), (0.0623, -1.055, 0.1934), (0.1046, -0.7831, 0.211), (0.1226, -0.6802, 0.2131), (0.0, -0.8072, 0.1922), (0.0, -0.7234, 0.156), (0.4728, -0.5825, 0.8864), (0.2894, -0.7362, 1.071), (0.3559, -0.6795, 1.273), (0.439, -0.6813, 1.363), (0.4763, -0.604, 1.182), (0.433, -0.5128, 0.9247), (0.4687, -0.5151, 0.9614), (0.4446, -0.5928, 0.8175), (0.2875, -0.7449, 1.047), (0.3826, -0.6745, 0.9283), (0.4374, -0.5048, 0.8878), (0.2585, -0.5625, 1.078), (0.1989, -0.6399, 1.122), (0.2867, -0.5731, 1.129), (0.2366, -0.638, 1.146), (0.2692, -0.5776, 1.079), (0.2152, -0.6393, 1.116), (0.4887, -0.5512, 1.172), (0.3629, -0.5963, 1.262), (0.3463, -0.6522, 1.286), (0.4501, -0.6727, 1.355), (0.439, -0.6616, 1.364), (0.4501, -0.6531, 1.356), (0.4435, -0.6251, 1.334), (0.4334, -0.6425, 1.35), (0.3834, -0.6569, 1.331), (0.3882, -0.6804, 1.324), (0.4446, -0.5732, 1.271), (0.395, -0.6168, 1.31), (0.4403, -0.5331, 1.205), (0.4138, -0.498, 1.03), (0.3871, -0.4963, 0.9768), (0.386, -0.4862, 0.9683), (0.4651, -0.6021, 1.263), (0.4589, -0.6384, 1.268), (0.4659, -0.5877, 0.9055), (0.3043, -0.7192, 1.069), (0.3575, -0.6785, 1.264), (0.4362, -0.6802, 1.349), (0.4715, -0.607, 1.177), (0.4351, -0.5992, 0.8545), (0.3016, -0.727, 1.041), (0.3704, -0.6494, 0.9458), (0.4467, -0.6721, 1.341), (0.3881, -0.6793, 1.312), (0.455, -0.6395, 1.259), (0.3101, -0.5072, 1.041), (0.316, -0.5218, 1.046), (0.3449, -0.5199, 1.103), (0.3975, -0.554, 1.235), (0.4446, -0.6764, 1.349), (0.2998, -0.5889, 1.04), (0.3361, -0.5877, 1.123), (0.3743, -0.6005, 1.229), (0.4477, -0.6772, 1.363), (0.4453, -0.6528, 1.364), (0.4392, -0.6295, 1.345), (0.4165, -0.5837, 1.293), (0.3327, -0.5632, 0.9242), (0.3637, -0.5355, 0.9859), (0.2665, -0.6429, 1.023), (0.2709, -0.635, 1.052), (0.2956, -0.6147, 1.163), (0.3402, -0.6444, 1.259), (0.4233, -0.6557, 1.332), (0.403, -0.5711, 1.122), (0.4191, -0.5902, 1.234), (0.2963, -0.597, 0.9784), (0.4331, -0.6494, 1.333), (0.4347, -0.6447, 1.324), (0.07412, -0.6476, 1.149), (0.0, -0.6573, 1.152), (0.1633, -0.6467, 1.135), (0.4334, -0.4756, 0.7493), (0.4478, -0.4479, 0.608), (0.5109, -0.4221, 0.4571), (0.5083, -0.4172, 0.4338), (0.451, -0.4137, 0.3888), (0.2897, -0.5697, 0.247), (0.3708, -0.4749, 0.3031), (0.4015, -0.3893, 0.3329), (0.4115, -0.415, 0.8366), (0.4135, -0.341, 0.5681), (0.4213, -0.3121, 0.4999), (0.4075, -0.3032, 0.4263), (0.4215, -0.2813, 0.3688), (0.4276, -0.3749, 0.6631), (0.363, -0.3635, 0.9139), (0.2352, -0.4775, 1.086), (0.06647, -0.4446, 1.121), (0.0, -0.4407, 1.124), (0.1598, -0.4558, 1.106), (0.3201, -0.7015, 1.174), (0.4786, -0.5818, 1.03), (0.3223, -0.5729, 1.199), (0.483, -0.5191, 1.064), (0.2875, -0.636, 1.22), (0.429, -0.5007, 1.117), (0.3287, -0.692, 1.168), (0.4725, -0.5861, 1.038), (0.3708, -0.523, 1.171), (0.3152, -0.5767, 1.08), (0.279, -0.6148, 1.107), (0.3835, -0.5401, 1.051), (0.2757, -0.3204, 0.9849), (0.06647, -0.2787, 1.022), (0.0, -0.2722, 1.025), (0.1672, -0.298, 1.007), (0.3849, -0.299, 0.7812), (0.2987, -0.2348, 0.8538), (0.06647, -0.1806, 0.8899), (0.0, -0.1741, 0.893), (0.1834, -0.2, 0.8749), (0.3761, -0.2509, 0.6328), (0.3074, -0.1675, 0.6688), (0.0721, -0.1038, 0.7088), (0.0, -0.09582, 0.7132), (0.1846, -0.1217, 0.6951), (0.3763, -0.1602, 0.3823), (0.31, -0.06419, 0.4032), (0.07213, 0.009784, 0.4288), (0.0, 0.01936, 0.4328), (0.1841, -0.01003, 0.4196), (0.07214, -0.06893, 0.6013), (0.06938, -0.03806, 0.4964), (0.0, -0.02974, 0.5001), (0.0, -0.0607, 0.6055), (0.3604, -0.2234, 0.5379), (0.347, -0.1908, 0.4549), (0.2809, -0.1081, 0.4745), (0.2928, -0.1354, 0.5719), (0.1743, -0.05822, 0.4861), (0.1742, -0.08757, 0.5892), (0.09055, -0.6142, -0.1841), (0.0, -0.6365, -0.1956), (0.2744, -0.4829, -0.1464), (0.3923, -0.3914, -0.06739), (0.429, -0.2763, -0.04704), (0.4578, -0.1412, 0.02094), (0.4378, 0.02324, 0.06448), (0.3463, 0.1409, 0.1223), (0.08556, 0.2337, 0.1743), (0.0, 0.2394, 0.1869), (0.2068, 0.2004, 0.161), (0.1132, -0.664, 0.08719), (0.2889, -0.5412, 0.1528), (0.3925, -0.1052, 0.3058), (0.3207, -0.005533, 0.335), (0.3855, -0.4328, 0.1848), (0.419, -0.3313, 0.2209), (0.4427, -0.2208, 0.265), (0.1782, 0.03076, 0.383), (0.07347, 0.05057, 0.4216), (0.0, -0.6789, 0.06792), (0.0, 0.06029, 0.4281), (0.09816, -0.6385, -0.03203), (0.4335, -0.029, 0.1941), (0.4692, -0.3074, 0.051), (0.0, -0.6868, -0.05024), (0.2898, -0.5247, -0.02706), (0.3371, 0.0573, 0.2414), (0.4234, -0.4181, 0.008665), (0.497, -0.1708, 0.1231), (0.1819, 0.1045, 0.2726), (0.07684, 0.1171, 0.3058), (0.0, 0.123, 0.3073), (0.132, -0.5982, -0.2701), (0.0, -0.6426, -0.2781), (0.2854, -0.4821, -0.2426), (0.1149, -0.4954, -0.4499), (0.0, -0.5152, -0.4436), (0.2337, -0.447, -0.4637), (0.4291, -0.2358, -0.105), (0.4578, -0.1202, -0.06667), (0.3554, -0.3709, -0.1608), (0.3994, -0.315, -0.1925), (0.3534, -0.4022, -0.274), (0.3702, -0.3547, -0.3457), (0.2966, -0.3476, -0.4922), (0.1651, -0.06365, -0.7159), (0.3457, 0.1729, -0.482), (0.4069, 0.189, -0.3588), (0.4562, 0.1304, -0.1313), (0.4594, 0.03306, -0.06543), (0.2923, -0.3876, -0.4796), (0.2311, -0.2833, -0.5748), (0.1716, -0.1791, -0.6758), (0.1948, 0.07118, -0.6865), (0.2509, 0.1821, -0.6081), (0.08642, -0.408, -0.6025), (0.0, -0.4191, -0.6076), (0.1834, -0.3776, -0.5945), (0.229, -0.3347, -0.5778), (0.05088, -0.2389, -0.7195), (0.0, -0.2451, -0.7263), (0.1145, -0.219, -0.7097), (0.1491, -0.1915, -0.6891), (0.04487, -0.0692, -0.7575), (0.0, -0.06394, -0.7654), (0.1065, -0.06394, -0.735), (0.1415, -0.06347, -0.7222), (0.4378, 0.1713, -0.03422), (0.4378, 0.2645, -0.2697), (0.3493, 0.2612, -0.4708), (0.1827, 0.08636, -0.7168), (0.2569, 0.1873, -0.6585), (0.06329, 0.09268, -0.7725), (0.0, 0.09686, -0.7855), (0.1262, 0.08961, -0.7445), (0.3684, 0.2294, 0.057), (0.09735, 0.3332, 0.1495), (0.0, 0.339, 0.1627), (0.2255, 0.3, 0.12), (0.3515, 0.4108, -0.02963), (0.1098, 0.4364, 0.1336), (0.0, 0.4392, 0.1562), (0.2447, 0.4201, 0.05858), (0.4231, 0.3318, -0.1778), (0.4003, 0.4284, -0.1644), (0.08462, 0.2107, -0.7751), (0.0, 0.2197, -0.7884), (0.1647, 0.2042, -0.731), (0.3453, 0.4668, -0.3704), (0.292, 0.5064, -0.5233), (0.08436, 0.5474, -0.7202), (0.0, 0.5575, -0.7336), (0.1701, 0.5328, -0.6573), (0.1701, 0.3564, -0.7126), (0.2984, 0.3511, -0.5948), (0.08436, 0.3669, -0.766), (0.3666, 0.3495, -0.4301), (0.0, 0.3762, -0.7794), (0.3017, 0.8093, -0.06065), (0.1035, 0.817, 0.1057), (0.0, 0.8195, 0.129), (0.218, 0.8163, 0.0499), (0.3476, 0.8253, -0.1857), (0.3216, 0.8567, -0.3615), (0.2468, 0.9027, -0.4979), (0.06353, 0.9663, -0.6494), (0.0, 0.9691, -0.6604), (0.1359, 0.9498, -0.6207), (0.3547, 0.6368, -0.1694), (0.3088, 0.6242, -0.04515), (0.1443, 0.7539, -0.6177), (0.2546, 0.7165, -0.4989), (0.3178, 0.6751, -0.3582), (0.2342, 0.6259, 0.04603), (0.1124, 0.6316, 0.107), (0.0, 0.6381, 0.1302), (0.0, 0.7748, -0.6794), (0.06966, 0.7689, -0.6672), (0.3476, 0.89, -0.2392), (0.3216, 0.8889, -0.3389), (0.3476, 0.9694, -0.09254), (0.3476, 0.9862, -0.1466), (0.3415, 1.131, -0.03324), (0.3668, 1.127, -0.1042), (0.2647, 0.9048, -0.5142), (0.0627, 1.159, -0.7323), (0.1678, 1.556, -0.5182), (0.2763, 1.525, -0.3145), (0.3131, 1.428, -0.2009), (0.3652, 1.288, -0.093), (0.1766, 0.9791, -0.6717), (0.09613, 1.071, -0.7243), (0.0657, 1.33, -0.6934), (0.1065, 1.502, -0.6167), (0.03199, 1.338, -0.6769), (0.0, 1.342, -0.678), (0.04636, 1.33, -0.677), (0.06353, 1.488, -0.5909), (0.0, 1.496, -0.5947), (0.09397, 1.511, -0.5965), (0.06257, 1.045, -0.6773), (0.03237, 1.177, -0.6989), (0.04557, 1.171, -0.7114), (0.0915, 1.036, -0.6802), (0.0, 1.06, -0.6794), (0.0, 1.176, -0.6914), (0.2872, 1.13, 0.01549), (0.1034, 1.106, 0.09679), (0.0, 1.109, 0.1176), (0.2145, 1.12, 0.06378), (0.3017, 0.9641, -0.008417), (0.218, 0.9718, 0.06497), (0.1035, 0.9732, 0.1032), (0.0, 0.9768, 0.1236), (0.08932, 1.519, -0.4709), (0.0, 1.527, -0.475), (0.1427, 1.519, -0.4752), (0.0, 1.545, -0.4584), (0.2218, 1.45, -0.1284), (0.0, 1.324, 0.01544), (0.2472, 1.381, -0.1014), (0.0, 1.273, 0.05542), (0.1133, 1.348, 0.002306), (0.1181, 1.297, 0.03024), (0.2281, 1.499, -0.2599), (0.2116, 1.5, -0.2464), (0.2435, 1.501, -0.2717), (0.09916, 1.54, -0.418), (0.1208, 1.221, 0.05997), (0.0, 1.202, 0.08387), (0.1961, 1.236, 0.03433), (0.2842, 1.408, -0.1525), (0.3222, 1.282, -0.04669), (0.1842, 1.336, -0.0114), (0.2601, 1.265, -0.003719), (0.1749, 1.388, -0.03377), (0.0, 2.256, -0.3718), (0.1513, 2.075, -0.07378), (0.0, 1.998, 0.03688), (0.08555, 2.006, 0.02934), (0.1455, 2.14, -0.1744), (0.07361, 2.235, -0.3281), (0.1249, 2.025, 0.00439), (0.09363, 1.709, -0.08296), (0.0, 1.7, -0.0736), (0.1345, 1.722, -0.1055), (0.0, 1.835, -0.4695), (0.07243, 1.813, -0.4267), (0.1584, 1.77, -0.2887), (0.1631, 1.744, -0.1878), (0.0, 1.474, -0.05087), (0.09862, 1.616, -0.4448), (0.1729, 1.574, -0.2933), (0.1851, 1.532, -0.1816), (0.1026, 1.492, -0.06368), (0.1499, 1.514, -0.09102), (0.0, 1.623, -0.4837), (0.0, 2.601, 0.1859), (0.07579, 2.399, 0.2818), (0.0, 2.328, 0.3138), (0.04373, 2.336, 0.3112), (0.07438, 2.459, 0.2559), (0.06138, 2.569, 0.2042), (0.06905, 2.353, 0.3033), (0.0, 2.5, 0.623), (0.06696, 2.45, 0.6024), (0.0, 2.4, 0.5819), (0.02695, 2.407, 0.5846), (0.05174, 2.475, 0.6127), (0.02695, 2.493, 0.6202), (0.05974, 2.425, 0.5921), (0.0, 2.445, 0.687), (0.025, 2.422, 0.6774), (0.0, 2.399, 0.6679), (0.0125, 2.402, 0.6692), (0.024, 2.433, 0.6822), (0.0125, 2.442, 0.6857), (0.02165, 2.41, 0.6726), (0.0, 2.381, 0.7438), (0.0, 2.376, 0.7418), (0.1201, 2.206, 0.1205), (0.07979, 2.183, 0.1404), (0.1357, 2.346, -0.01574), (0.1401, 2.267, 0.06038), (0.0, 2.511, -0.1785), (0.07618, 2.478, -0.1405), (0.0, 2.173, 0.1465), (0.0766, 2.448, 0.4563), (0.06816, 2.495, 0.4575), (0.03833, 2.39, 0.4509), (0.06915, 2.409, 0.4544), (0.0, 2.383, 0.4492), (0.04833, 2.571, 0.4488), (0.0, 2.594, 0.4449), (0.4133, -0.1644, -1.751), (0.4236, -0.1245, -1.779), (0.3808, -0.2037, -1.709), (0.338, -0.2316, -1.682), (0.2823, -0.236, -1.68), (0.179, -0.1386, -1.751), (0.2595, -0.02478, -1.801), (0.306, -0.01927, -1.803), (0.3503, -0.0354, -1.797), (0.4043, -0.0835, -1.791), (0.2315, -0.2153, -1.699), (0.1943, -0.1837, -1.727), (0.1841, -0.097, -1.781), (0.2198, -0.05032, -1.802), (0.187, -0.1868, -0.806), (0.2453, -0.2879, -0.7309), (0.3883, 0.1748, -0.6646), (0.2922, 0.1399, -0.7585), (0.2176, 0.06334, -0.8093), (0.1824, -0.06843, -0.831), (0.4514, 0.1622, -0.5886), (0.4007, -0.3562, -0.554), (0.458, -0.309, -0.4803), (0.5018, 0.1132, -0.5018), (0.5032, -0.2308, -0.4345), (0.5357, -0.1061, -0.4127), (0.5333, 0.02063, -0.4328), (0.3183, -0.3438, -0.6526), (0.2445, -0.2922, -0.6215), (0.2746, 0.1512, -0.6553), (0.1748, -0.07312, -0.746), (0.4316, -0.3095, -0.29), (0.4674, -0.2332, -0.2177), (0.498, -0.1161, -0.1837), (0.1807, -0.1893, -0.7117), (0.3712, 0.1861, -0.5395), (0.2109, 0.0603, -0.7197), (0.4339, 0.1859, -0.4346), (0.3915, -0.3542, -0.4141), (0.481, 0.13, -0.2747), (0.4982, 0.02762, -0.1918), (0.3137, -0.3536, -0.5422), (0.1875, -0.152, -1.135), (0.3099, 0.03955, -1.124), (0.205, -0.01214, -1.127), (0.3566, 0.0366, -1.124), (0.3695, -0.2503, -1.154), (0.3978, 0.01969, -1.125), (0.4267, -0.01314, -1.126), (0.2545, -0.2439, -1.153), (0.2322, -0.204, -1.139), (0.2507, 0.02767, -1.125), (0.18, -0.08769, -1.132), (0.385, -0.2095, -1.139), (0.4168, -0.1634, -1.136), (0.4341, -0.09222, -1.132), (0.1783, -0.1496, -1.093), (0.3222, 0.05374, -1.049), (0.2017, 0.003956, -1.077), (0.3731, 0.0492, -1.039), (0.3494, -0.2492, -1.066), (0.4176, 0.03064, -1.031), (0.4484, -0.0147, -1.028), (0.286, -0.24, -1.079), (0.2289, -0.2087, -1.088), (0.2547, 0.04509, -1.064), (0.1714, -0.07701, -1.089), (0.3989, -0.2191, -1.053), (0.4346, -0.1689, -1.042), (0.4553, -0.09251, -1.031), (0.2849, -0.2024, -1.259), (0.409, -0.01125, -1.234), (0.3813, 0.03859, -1.225), (0.3334, -0.2067, -1.26), (0.4178, -0.07875, -1.248), (0.4042, -0.1382, -1.254), (0.3525, -0.1842, -1.258), (0.1878, -0.07846, -1.247), (0.2458, 0.04383, -1.224), (0.2558, -0.1818, -1.257), (0.3423, 0.05727, -1.223), (0.2073, -0.005934, -1.233), (0.2978, 0.0593, -1.222), (0.1962, -0.1332, -1.252), (0.1977, -0.1155, -1.517), (0.2715, 0.05385, -1.534), (0.1964, -0.01978, -1.524), (0.3176, 0.05576, -1.535), (0.3274, -0.1783, -1.513), (0.36, 0.03854, -1.534), (0.3914, -0.01062, -1.528), (0.2814, -0.1791, -1.512), (0.2541, -0.1564, -1.513), (0.2268, 0.03269, -1.531), (0.1718, -0.07002, -1.511), (0.3484, -0.1494, -1.516), (0.3961, -0.1059, -1.52), (0.4209, -0.05752, -1.547), (0.3113, 0.03475, -1.579), (0.1911, -0.02812, -1.584), (0.2636, 0.03141, -1.579), (0.1962, -0.1266, -1.578), (0.1989, -0.1175, -1.471), (0.2768, 0.04257, -1.466), (0.1877, -0.07065, -1.465), (0.3485, -0.1539, -1.478), (0.3482, -0.1543, -1.572), (0.1827, -0.08466, -1.584), (0.2199, 0.008622, -1.579), (0.2524, -0.1633, -1.567), (0.1998, -0.01889, -1.468), (0.3218, 0.04379, -1.467), (0.2551, -0.1594, -1.477), (0.2315, 0.02213, -1.468), (0.4023, -0.06952, -1.591), (0.3957, -0.1133, -1.585), (0.3932, -0.01179, -1.47), (0.2824, -0.1828, -1.48), (0.2797, -0.1839, -1.562), (0.3887, -0.01588, -1.59), (0.3557, 0.01812, -1.581), (0.3264, -0.1818, -1.563), (0.3962, -0.1103, -1.473), (0.4051, -0.05996, -1.466), (0.3283, -0.1827, -1.481), (0.3629, 0.02622, -1.47), (0.1865, -0.1598, -0.9978), (0.3474, 0.08992, -0.9237), (0.2113, 0.0228, -0.9888), (0.4012, 0.08141, -0.894), (0.3672, -0.2788, -0.8956), (0.4473, 0.04889, -0.8657), (0.4788, -0.01118, -0.8427), (0.2984, -0.2679, -0.9354), (0.2368, -0.2311, -0.9695), (0.2719, 0.07697, -0.964), (0.1808, -0.07268, -1.003), (0.4205, -0.2434, -0.8685), (0.4597, -0.1855, -0.8488), (0.4842, -0.09586, -0.8363), (0.2015, -0.1238, -1.356), (0.2881, 0.04188, -1.343), (0.2074, -0.01614, -1.347), (0.3311, 0.04142, -1.343), (0.3299, -0.1932, -1.365), (0.3697, 0.02331, -1.346), (0.3975, -0.01557, -1.349), (0.2843, -0.191, -1.364), (0.257, -0.1689, -1.361), (0.2412, 0.02407, -1.344), (0.1921, -0.0728, -1.349), (0.3489, -0.1675, -1.362), (0.3967, -0.123, -1.358), (0.4075, -0.06791, -1.35), (0.4347, 0.124, -0.7386), (0.2149, 0.05135, -0.8989), (0.3751, 0.1373, -0.791), (0.1874, -0.1744, -0.9012), (0.4482, -0.2835, -0.6689), (0.1827, -0.06684, -0.9169), (0.2869, 0.1183, -0.8599), (0.2403, -0.264, -0.8464), (0.3098, -0.3115, -0.784), (0.5191, 0.005697, -0.6416), (0.4851, 0.08154, -0.6865), (0.3881, -0.3276, -0.7135), (0.5232, -0.0994, -0.6239), (0.4932, -0.2118, -0.639), (0.4786, -0.2581, -1.811), (0.4645, -0.3746, -1.784), (0.3663, -0.4255, -1.774), (0.2842, -0.4199, -1.761), (0.1881, -0.3558, -1.769), (0.1441, -0.2619, -1.806), (0.4419, -0.1479, -1.885), (0.1612, -0.1768, -1.885), (0.268, -0.04135, -1.885), (0.3217, -0.03492, -1.885), (0.3727, -0.04933, -1.885), (0.4197, -0.08323, -1.885), (0.1686, -0.1201, -1.885), (0.2223, -0.06447, -1.885), (0.4638, -0.27, -1.885), (0.4483, -0.3838, -1.884), (0.3558, -0.4394, -1.885), (0.2787, -0.45, -1.885), (0.182, -0.3898, -1.885), (0.1516, -0.2964, -1.885), (0.2082, -0.1518, -1.658), (0.2621, -0.03218, -1.747), (0.1977, -0.06952, -1.689), (0.3025, -0.02869, -1.751), (0.3266, -0.2099, -1.66), (0.3406, -0.04338, -1.747), (0.3862, -0.07255, -1.747), (0.2798, -0.213, -1.658), (0.2412, -0.1858, -1.655), (0.2246, -0.04161, -1.719), (0.191, -0.1112, -1.67), (0.3653, -0.1839, -1.684), (0.3935, -0.1462, -1.719), (0.4104, -0.1111, -1.739), (0.381, -0.04967, -1.851), (0.3264, -0.03464, -1.853), (0.4551, -0.1371, -1.845), (0.4313, -0.08256, -1.85), (0.2689, -0.04066, -1.852), (0.22, -0.06411, -1.853), (0.1721, -0.1125, -1.851), (0.1637, -0.1629, -1.841), (0.4317, -0.155, -1.895), (0.1721, -0.1817, -1.895), (0.2708, -0.05646, -1.895), (0.3205, -0.05051, -1.895), (0.3676, -0.06383, -1.895), (0.4112, -0.09519, -1.895), (0.179, -0.1293, -1.895), (0.2286, -0.07784, -1.895), (0.4521, -0.2679, -1.895), (0.4378, -0.3731, -1.894), (0.3522, -0.4246, -1.895), (0.2809, -0.4344, -1.895), (0.1914, -0.3787, -1.895), (0.1633, -0.2924, -1.895), (0.3854, -0.1875, -1.898), (0.2224, -0.2043, -1.898), (0.2804, -0.1256, -1.898), (0.319, -0.1219, -1.898), (0.3558, -0.1303, -1.898), (0.3726, -0.15, -1.898), (0.2267, -0.1714, -1.898), (0.2474, -0.1391, -1.898), (0.3984, -0.2584, -1.898), (0.3894, -0.3245, -1.897), (0.3357, -0.3569, -1.898), (0.2908, -0.363, -1.898), (0.2347, -0.3281, -1.898), (0.217, -0.2738, -1.898), (0.3379, -0.2636, -1.898), (0.2775, -0.2687, -1.898), (0.2796, -0.1733, -1.898), (0.2789, -0.221, -1.898), (0.3248, -0.1691, -1.898), (0.3306, -0.2163, -1.898), (0.1644, -0.2364, -1.77), (0.2053, -0.284, -1.747), (0.2848, -0.3171, -1.724), (0.4157, -0.2592, -1.755), (0.4455, -0.2212, -1.78), (0.3545, -0.3126, -1.73), (0.3154, -0.02991, -1.83), (0.4162, -0.08434, -1.823), (0.2633, -0.03562, -1.829), (0.1799, -0.1091, -1.823), (0.1704, -0.1572, -1.805), (0.3648, -0.04521, -1.826), (0.4377, -0.1322, -1.815), (0.2189, -0.05924, -1.83), (0.2582, 1.5, -1.67), (0.2215, 1.474, -1.644), (0.2849, 1.536, -1.707), (0.3009, 1.571, -1.73), (0.1772, 1.472, -1.641), (0.09319, 1.58, -1.653), (0.1605, 1.651, -1.742), (0.278, 1.61, -1.739), (0.1095, 1.539, -1.638), (0.125, 1.645, -1.712), (0.2384, 1.487, -1.168), (0.2786, 1.503, -1.153), (0.3094, 1.525, -1.146), (0.1862, 1.486, -1.18), (0.1794, 1.709, -1.044), (0.1461, 1.669, -1.06), (0.1196, 1.501, -1.171), (0.2409, 1.71, -1.052), (0.322, 1.562, -1.129), (0.3277, 1.609, -1.106), (0.09339, 1.606, -1.103), (0.09157, 1.545, -1.151), (0.2814, 1.694, -1.061), (0.3137, 1.656, -1.081), (0.3959, 1.054, -0.8178), (0.4505, 1.076, -0.7607), (0.1116, 1.541, -0.8134), (0.4867, 1.268, -0.6876), (0.06357, 1.237, -0.9459), (0.319, 1.053, -0.8879), (0.1991, 1.084, -0.9596), (0.2146, 1.614, -0.7312), (0.09381, 1.161, -0.9648), (0.3289, 1.587, -0.6925), (0.4621, 1.147, -0.7141), (0.06797, 1.388, -0.8785), (0.4137, 1.529, -0.6768), (0.4723, 1.407, -0.6716), (0.3476, 1.274, -1.055), (0.3931, 1.292, -1.031), (0.1357, 1.608, -0.928), (0.4217, 1.424, -0.9445), (0.08313, 1.4, -1.074), (0.2859, 1.267, -1.091), (0.1967, 1.289, -1.12), (0.2093, 1.654, -0.8725), (0.1096, 1.341, -1.101), (0.2961, 1.634, -0.863), (0.4069, 1.344, -0.9908), (0.0861, 1.503, -0.9992), (0.3575, 1.594, -0.8702), (0.4057, 1.514, -0.8995), (0.3679, 0.9073, -0.5472), (0.4118, 0.933, -0.4615), (0.1045, 1.526, -0.713), (0.4422, 1.141, -0.3656), (0.05482, 1.154, -0.8388), (0.304, 0.9251, -0.6614), (0.1982, 0.9754, -0.7973), (0.1958, 1.608, -0.6035), (0.09638, 1.069, -0.845), (0.3198, 1.558, -0.4854), (0.4175, 1.009, -0.3967), (0.05896, 1.323, -0.7813), (0.3865, 1.481, -0.416), (0.4341, 1.334, -0.3549), (0.2315, 1.525, -1.256), (0.1806, 1.524, -1.266), (0.1751, 1.754, -1.217), (0.1125, 1.543, -1.268), (0.2329, 1.754, -1.224), (0.3201, 1.605, -1.247), (0.08742, 1.654, -1.239), (0.275, 1.738, -1.227), (0.3086, 1.7, -1.233), (0.2732, 1.541, -1.248), (0.3056, 1.565, -1.25), (0.1368, 1.717, -1.221), (0.3243, 1.653, -1.241), (0.08523, 1.589, -1.261), (0.1414, 1.708, -1.132), (0.3075, 1.56, -1.189), (0.2759, 1.537, -1.191), (0.3111, 1.693, -1.149), (0.08838, 1.582, -1.197), (0.326, 1.645, -1.165), (0.1159, 1.537, -1.212), (0.1772, 1.76, -1.122), (0.1834, 1.519, -1.215), (0.2349, 1.52, -1.204), (0.2782, 1.73, -1.135), (0.09038, 1.645, -1.162), (0.3211, 1.598, -1.179), (0.2369, 1.759, -1.129), (0.3096, 1.51, -1.747), (0.3199, 1.552, -1.777), (0.2771, 1.47, -1.699), (0.2343, 1.441, -1.67), (0.1787, 1.437, -1.667), (0.07534, 1.541, -1.743), (0.1558, 1.66, -1.802), (0.2024, 1.667, -1.804), (0.2467, 1.649, -1.798), (0.3006, 1.596, -1.79), (0.1278, 1.46, -1.685), (0.09069, 1.493, -1.716), (0.08046, 1.583, -1.779), (0.1161, 1.632, -1.803), (0.3676, 1.396, -1.814), (0.3535, 1.263, -1.785), (0.2553, 1.207, -1.776), (0.1732, 1.214, -1.764), (0.07712, 1.288, -1.773), (0.03312, 1.394, -1.808), (0.3382, 1.518, -1.888), (0.05752, 1.487, -1.888), (0.1644, 1.637, -1.887), (0.218, 1.645, -1.887), (0.269, 1.628, -1.887), (0.316, 1.591, -1.888), (0.06497, 1.55, -1.888), (0.1187, 1.612, -1.887), (0.3602, 1.38, -1.886), (0.3447, 1.252, -1.884), (0.2522, 1.189, -1.885), (0.175, 1.177, -1.885), (0.07831, 1.245, -1.886), (0.04791, 1.351, -1.887), (0.09954, 1.62, -1.676), (0.1987, 1.655, -1.745), (0.2348, 1.64, -1.741), (0.1407, 1.503, -1.635), (0.27, 1.63, -1.854), (0.2154, 1.646, -1.856), (0.3441, 1.533, -1.847), (0.3203, 1.593, -1.852), (0.1579, 1.639, -1.855), (0.1089, 1.613, -1.856), (0.06108, 1.56, -1.853), (0.05272, 1.505, -1.842), (0.3281, 1.51, -1.897), (0.06849, 1.481, -1.898), (0.1672, 1.62, -1.896), (0.2168, 1.627, -1.896), (0.264, 1.612, -1.896), (0.3076, 1.577, -1.897), (0.07539, 1.539, -1.897), (0.1249, 1.596, -1.896), (0.3484, 1.382, -1.895), (0.3341, 1.264, -1.894), (0.2486, 1.206, -1.895), (0.1772, 1.195, -1.895), (0.08775, 1.257, -1.895), (0.05964, 1.355, -1.896), (0.2818, 1.472, -1.898), (0.1187, 1.454, -1.898), (0.1767, 1.541, -1.898), (0.2154, 1.545, -1.898), (0.2521, 1.536, -1.898), (0.2689, 1.514, -1.898), (0.1231, 1.49, -1.898), (0.1438, 1.526, -1.898), (0.2947, 1.392, -1.898), (0.2857, 1.318, -1.897), (0.232, 1.282, -1.898), (0.1872, 1.275, -1.898), (0.131, 1.314, -1.898), (0.1133, 1.375, -1.898), (0.2343, 1.387, -1.898), (0.1738, 1.381, -1.898), (0.176, 1.488, -1.898), (0.1752, 1.434, -1.898), (0.2211, 1.492, -1.898), (0.2269, 1.439, -1.898), (0.06078, 1.427, -1.769), (0.1016, 1.383, -1.744), (0.1812, 1.345, -1.722), (0.312, 1.408, -1.754), (0.3418, 1.44, -1.782), (0.2508, 1.349, -1.729), (0.2117, 1.653, -1.832), (0.3126, 1.593, -1.824), (0.1597, 1.646, -1.831), (0.07621, 1.566, -1.824), (0.06675, 1.515, -1.803), (0.2612, 1.636, -1.828), (0.3341, 1.54, -1.816), (0.1153, 1.62, -1.832), (0.2214, 1.528, -1.419), (0.1688, 1.533, -1.418), (0.1689, 1.742, -1.445), (0.1129, 1.556, -1.421), (0.2162, 1.746, -1.452), (0.3059, 1.602, -1.44), (0.1002, 1.671, -1.428), (0.2564, 1.733, -1.455), (0.2891, 1.699, -1.453), (0.2606, 1.539, -1.421), (0.2913, 1.566, -1.43), (0.1349, 1.723, -1.436), (0.3066, 1.651, -1.447), (0.08888, 1.6, -1.425), (0.2262, 1.529, -1.34), (0.1744, 1.532, -1.344), (0.1718, 1.763, -1.333), (0.1127, 1.553, -1.347), (0.2241, 1.765, -1.341), (0.3126, 1.611, -1.346), (0.09419, 1.673, -1.336), (0.2652, 1.75, -1.343), (0.2983, 1.712, -1.346), (0.2666, 1.543, -1.337), (0.298, 1.57, -1.342), (0.1358, 1.734, -1.331), (0.315, 1.661, -1.346), (0.08715, 1.601, -1.345), (0.3838, 0.9754, -0.6821), (0.4339, 0.9996, -0.6095), (0.1056, 1.537, -0.764), (0.4677, 1.203, -0.5237), (0.05595, 1.194, -0.8953), (0.3123, 0.9841, -0.7757), (0.1976, 1.025, -0.8812), (0.2043, 1.616, -0.6667), (0.09242, 1.112, -0.908), (0.3254, 1.577, -0.587), (0.4427, 1.074, -0.5529), (0.06029, 1.356, -0.8318), (0.4023, 1.508, -0.5438), (0.4563, 1.371, -0.5101), (0.3469, 0.8915, -0.4419), (0.3825, 0.9052, -0.3474), (0.1031, 1.519, -0.6679), (0.4078, 1.132, -0.2297), (0.05546, 1.155, -0.7909), (0.2854, 0.9087, -0.5894), (0.1866, 0.9722, -0.7389), (0.1809, 1.589, -0.5619), (0.09367, 1.067, -0.79), (0.2993, 1.547, -0.398), (0.3854, 0.9928, -0.2672), (0.0591, 1.328, -0.7418), (0.3521, 1.458, -0.3047), (0.4029, 1.312, -0.2186), (0.3723, 1.157, -0.9364), (0.4225, 1.177, -0.896), (0.123, 1.569, -0.8705), (0.4551, 1.339, -0.8157), (0.07248, 1.312, -1.01), (0.3026, 1.153, -0.9899), (0.1976, 1.179, -1.04), (0.2117, 1.629, -0.8014), (0.101, 1.244, -1.033), (0.3127, 1.605, -0.7771), (0.4353, 1.239, -0.8522), (0.07618, 1.44, -0.939), (0.3862, 1.556, -0.7729), (0.4398, 1.454, -0.785), (0.3045, 1.423, -1.116), (0.3408, 1.444, -1.103), (0.1422, 1.652, -1.011), (0.363, 1.545, -1.046), (0.0884, 1.497, -1.122), (0.2562, 1.411, -1.139), (0.1902, 1.418, -1.157), (0.1906, 1.695, -0.9795), (0.1159, 1.447, -1.145), (0.2616, 1.688, -0.9811), (0.3539, 1.486, -1.077), (0.09066, 1.573, -1.064), (0.31, 1.663, -0.9896), (0.3482, 1.609, -1.013), (0.2067, 1.515, -1.493), (0.192, 1.496, -1.567), (0.1661, 1.717, -1.544), (0.1633, 1.687, -1.643), (0.1117, 1.556, -1.493), (0.1106, 1.55, -1.566), (0.2989, 1.585, -1.529), (0.2919, 1.563, -1.618), (0.2854, 1.675, -1.549), (0.2817, 1.645, -1.644), (0.2476, 1.522, -1.495), (0.2346, 1.501, -1.57), (0.2803, 1.549, -1.51), (0.2692, 1.527, -1.59), (0.1316, 1.702, -1.528), (0.1283, 1.676, -1.62), (0.3047, 1.629, -1.541), (0.3028, 1.602, -1.636), (0.09031, 1.599, -1.501), (0.09175, 1.592, -1.577), (0.2104, 1.721, -1.55), (0.2045, 1.691, -1.648), (0.1595, 1.528, -1.49), (0.1501, 1.518, -1.563), (0.2492, 1.707, -1.55), (0.242, 1.676, -1.645), (0.1, 1.659, -1.511), (0.09977, 1.642, -1.593)], [], [(1, 0, 2, 3), (3, 2, 4, 5), (5, 4, 6, 7), (0, 8, 9, 2), (2, 9, 6, 4), (6, 9, 15, 12), (9, 8, 14, 15), (0, 1, 11, 10), (8, 0, 10, 14), (7, 6, 12, 13), (23, 16, 24, 31), (18, 19, 27, 26), (20, 21, 29, 28), (22, 23, 31, 30), (17, 18, 26, 25), (19, 20, 28, 27), (21, 22, 30, 29), (16, 17, 25, 24), (33, 32, 40, 41), (35, 43, 42, 34), (94, 95, 40, 32), (111, 42, 43, 112), (46, 10, 11, 47), (10, 46, 48, 14), (14, 48, 49, 15), (50, 12, 15, 49), (12, 50, 51, 13), (77, 76, 52, 53), (66, 65, 54, 55), (53, 52, 64, 67), (31, 56, 57, 30), (29, 61, 60, 28), (30, 57, 61, 29), (25, 26, 63, 58), (26, 27, 62, 63), (24, 25, 58, 59), (28, 60, 62, 27), (24, 59, 56, 31), (67, 64, 65, 66), (56, 65, 64, 57), (63, 62, 71, 72), (58, 63, 72, 68), (59, 58, 68, 69), (73, 56, 59, 69), (57, 74, 70, 61), (57, 64, 52, 74), (65, 56, 73, 54), (80, 74, 52, 76), (86, 87, 75, 78), (78, 75, 76, 77), (88, 79, 75, 87), (79, 80, 76, 75), (81, 82, 80, 79), (82, 70, 74, 80), (83, 81, 79, 88), (34, 42, 95, 94), (82, 44, 45, 70), (48, 46, 84, 83), (49, 88, 87, 50), (51, 50, 87, 86), (113, 84, 85, 110), (114, 113, 40, 95), (84, 46, 47, 85), (48, 83, 88, 49), (99, 98, 92, 93), (101, 90, 89, 100), (83, 84, 96, 81), (114, 95, 42, 111), (81, 96, 44, 82), (102, 100, 89, 91), (98, 102, 91, 92), (103, 106, 98, 99), (104, 101, 100, 107), (105, 107, 100, 102), (106, 105, 102, 98), (62, 60, 45, 71), (60, 61, 70, 45), (39, 38, 106, 103), (37, 104, 107, 36), (97, 36, 107, 105), (38, 97, 105, 106), (43, 35, 108, 109), (112, 115, 71, 45), (44, 111, 112, 45), (40, 113, 110, 41), (96, 84, 113, 114), (96, 114, 111, 44), (43, 109, 115, 112), (54, 73, 120, 116), (73, 69, 119, 120), (69, 68, 118, 119), (55, 54, 116, 117), (72, 121, 118, 68), (103, 122, 123, 39), (122, 109, 108, 123), (71, 115, 124, 72), (109, 122, 126, 125), (124, 115, 109, 125), (122, 103, 99, 129), (122, 129, 127, 126), (129, 99, 93, 130), (127, 129, 130, 128), (127, 128, 135, 134), (125, 126, 133, 132), (124, 125, 132, 131), (126, 127, 134, 133), (72, 124, 131, 121), (119, 118, 138, 139), (134, 135, 146, 145), (121, 131, 142, 141), (120, 119, 139, 140), (116, 120, 140, 136), (132, 133, 144, 143), (131, 132, 143, 142), (118, 121, 141, 138), (117, 116, 136, 137), (133, 134, 145, 144), (23, 22, 153, 154), (18, 17, 148, 149), (20, 19, 150, 151), (22, 21, 152, 153), (17, 16, 147, 148), (16, 23, 154, 147), (19, 18, 149, 150), (21, 20, 151, 152), (153, 152, 160, 161), (148, 147, 155, 156), (147, 154, 162, 155), (150, 149, 157, 158), (152, 151, 159, 160), (154, 153, 161, 162), (149, 148, 156, 157), (151, 150, 158, 159), (108, 35, 166, 168), (34, 94, 167, 165), (32, 33, 164, 163), (35, 34, 165, 166), (94, 32, 163, 167), (39, 123, 174, 172), (97, 38, 171, 173), (37, 36, 169, 170), (38, 39, 172, 171), (36, 97, 173, 169), (108, 168, 174, 123), (182, 89, 90, 181), (179, 176, 177, 180), (178, 175, 176, 179), (92, 179, 180, 93), (178, 182, 181, 175), (91, 178, 179, 92), (178, 91, 89, 182), (183, 130, 93, 180), (130, 183, 184, 128), (183, 185, 186, 184), (183, 180, 177, 185), (192, 193, 187, 194), (138, 196, 195, 139), (196, 138, 141, 194), (141, 197, 192, 194), (203, 201, 200, 202), (199, 203, 202, 198), (218, 192, 197, 219), (199, 139, 195, 203), (203, 195, 188, 201), (234, 202, 200, 235), (287, 281, 205, 236), (281, 283, 206, 205), (280, 282, 204, 191), (283, 279, 189, 206), (241, 242, 208, 190), (220, 221, 191, 204), (212, 213, 190, 208), (206, 189, 213, 212), (192, 218, 217, 193), (209, 207, 221, 220), (215, 205, 206, 212), (282, 284, 216, 204), (234, 218, 219, 233), (243, 244, 215, 211), (216, 214, 220, 204), (244, 236, 205, 215), (242, 243, 211, 208), (220, 214, 210, 209), (215, 212, 208, 211), (194, 187, 222, 227), (195, 196, 229, 228), (221, 207, 230, 232), (188, 195, 228, 223), (279, 188, 223, 285), (213, 189, 224, 231), (196, 194, 227, 229), (190, 213, 231, 225), (280, 191, 226, 286), (241, 190, 225, 237), (191, 221, 232, 226), (210, 214, 244, 243), (207, 241, 237, 230), (202, 234, 233, 198), (218, 234, 235, 217), (214, 216, 236, 244), (209, 210, 243, 242), (289, 288, 239, 249), (250, 240, 255, 251), (207, 209, 242, 241), (284, 287, 236, 216), (249, 239, 240, 250), (254, 245, 246, 238), (288, 290, 252, 239), (239, 252, 253, 240), (240, 253, 256, 255), (247, 254, 238, 248), (246, 245, 227, 222), (247, 248, 223, 228), (289, 249, 224, 285), (250, 251, 225, 231), (290, 246, 222, 286), (253, 252, 226, 232), (254, 247, 228, 229), (245, 254, 229, 227), (255, 256, 230, 237), (249, 250, 231, 224), (256, 253, 232, 230), (251, 255, 237, 225), (136, 140, 259, 257), (137, 136, 257, 258), (139, 199, 259, 140), (197, 141, 142, 260), (143, 144, 262, 261), (144, 145, 263, 262), (145, 146, 264, 263), (260, 142, 143, 261), (146, 266, 267, 264), (135, 265, 266, 146), (128, 184, 265, 135), (271, 264, 267, 272), (270, 263, 264, 271), (269, 262, 263, 270), (268, 219, 197, 260), (273, 261, 262, 269), (268, 260, 261, 273), (259, 199, 275, 278), (257, 259, 278, 276), (278, 275, 291, 294), (258, 257, 276, 277), (235, 200, 281, 287), (200, 201, 283, 281), (187, 193, 282, 280), (201, 188, 279, 283), (193, 217, 284, 282), (189, 279, 285, 224), (187, 280, 286, 222), (248, 238, 288, 289), (217, 235, 287, 284), (238, 246, 290, 288), (248, 289, 285, 223), (252, 290, 286, 226), (275, 233, 274, 291), (199, 198, 233, 275), (277, 276, 292, 293), (276, 278, 294, 292), (233, 219, 268, 274), (293, 292, 297, 298), (294, 291, 296, 299), (292, 294, 299, 297), (291, 274, 295, 296), (273, 295, 274, 268), (298, 297, 302, 303), (296, 295, 300, 301), (299, 296, 301, 304), (297, 299, 304, 302), (295, 273, 269, 300), (312, 311, 307, 308), (316, 315, 305, 306), (318, 316, 306, 309), (311, 318, 309, 307), (303, 302, 310, 313), (313, 310, 311, 312), (301, 300, 314, 317), (317, 314, 315, 316), (304, 301, 317, 319), (319, 317, 316, 318), (302, 304, 319, 310), (310, 319, 318, 311), (300, 269, 270, 314), (314, 270, 271, 315), (315, 271, 272, 305), (346, 342, 320, 322), (347, 343, 326, 327), (348, 346, 322, 323), (349, 344, 324, 325), (350, 347, 327, 330), (344, 348, 323, 324), (351, 350, 330, 328), (343, 349, 325, 326), (342, 345, 321, 320), (352, 351, 328, 329), (265, 184, 331, 332), (306, 305, 333, 334), (266, 265, 332, 335), (272, 267, 336, 337), (309, 306, 334, 338), (267, 266, 335, 336), (307, 309, 338, 339), (305, 272, 337, 333), (184, 186, 340, 331), (308, 307, 339, 341), (332, 331, 342, 346), (334, 333, 343, 347), (335, 332, 346, 348), (337, 336, 344, 349), (338, 334, 347, 350), (336, 335, 348, 344), (339, 338, 350, 351), (333, 337, 349, 343), (331, 340, 345, 342), (341, 339, 351, 352), (322, 320, 353, 355), (320, 321, 354, 353), (353, 354, 357, 356), (355, 353, 356, 358), (325, 324, 359, 360), (359, 324, 361, 362), (322, 361, 324, 323), (362, 361, 363, 364), (355, 363, 361, 322), (325, 360, 370, 326), (363, 371, 365, 364), (358, 371, 363, 355), (371, 358, 378, 379), (356, 357, 377, 376), (358, 356, 376, 378), (372, 365, 371, 379), (376, 377, 381, 380), (378, 376, 380, 382), (379, 378, 382, 383), (383, 373, 372, 379), (380, 381, 385, 384), (382, 380, 384, 386), (383, 382, 386, 387), (373, 383, 387, 366), (389, 388, 369, 368), (388, 326, 370, 369), (374, 391, 392, 375), (367, 375, 392, 390), (390, 389, 368, 367), (391, 374, 366, 387), (386, 384, 393, 395), (384, 385, 394, 393), (386, 395, 391, 387), (330, 327, 396, 399), (328, 330, 399, 397), (329, 328, 397, 398), (326, 388, 396, 327), (399, 396, 400, 403), (397, 399, 403, 401), (398, 397, 401, 402), (400, 396, 404, 405), (396, 388, 389, 404), (395, 393, 406, 408), (393, 394, 407, 406), (408, 392, 391, 395), (415, 414, 413, 410), (414, 416, 411, 413), (417, 415, 410, 409), (416, 418, 412, 411), (392, 408, 414, 415), (408, 406, 416, 414), (390, 392, 415, 417), (406, 407, 418, 416), (389, 390, 417, 404), (404, 417, 409, 405), (430, 429, 423, 419), (432, 431, 428, 425), (429, 433, 424, 423), (434, 430, 419, 422), (435, 434, 422, 420), (433, 432, 425, 424), (436, 435, 420, 421), (438, 437, 427, 426), (431, 438, 426, 428), (400, 405, 429, 430), (410, 413, 431, 432), (405, 409, 433, 429), (403, 400, 430, 434), (401, 403, 434, 435), (409, 410, 432, 433), (402, 401, 435, 436), (411, 412, 437, 438), (413, 411, 438, 431), (423, 424, 440, 439), (423, 439, 442, 441), (441, 442, 444, 443), (425, 445, 440, 424), (445, 425, 428, 451), (463, 462, 455, 457), (462, 466, 456, 455), (457, 455, 458, 460), (455, 456, 459, 458), (428, 426, 461, 464), (464, 461, 462, 463), (426, 427, 465, 461), (461, 465, 466, 462), (428, 464, 452, 451), (452, 464, 463, 446), (457, 453, 446, 463), (460, 454, 453, 457), (472, 471, 467, 470), (473, 472, 470, 468), (474, 473, 468, 469), (422, 419, 471, 472), (420, 422, 472, 473), (421, 420, 473, 474), (423, 441, 471, 419), (443, 467, 471, 441), (460, 458, 475, 477), (458, 459, 476, 475), (454, 460, 477, 447), (449, 492, 493, 450), (485, 486, 479, 481), (484, 483, 480, 482), (475, 485, 487, 477), (448, 487, 492, 449), (447, 477, 487, 448), (489, 484, 482, 490), (468, 489, 490, 469), (489, 468, 470, 491), (489, 491, 494, 484), (475, 476, 478, 488), (444, 450, 493, 443), (488, 486, 485, 475), (487, 485, 481, 492), (467, 495, 491, 470), (493, 492, 481, 495), (443, 493, 495, 467), (481, 494, 491, 495), (494, 496, 483, 484), (481, 479, 496, 494), (505, 504, 500, 499), (504, 506, 503, 500), (508, 507, 497, 502), (509, 508, 502, 501), (510, 509, 501, 498), (506, 510, 498, 503), (511, 515, 504, 505), (515, 516, 506, 504), (512, 517, 507, 508), (513, 512, 508, 509), (514, 513, 509, 510), (516, 514, 510, 506), (480, 483, 515, 511), (483, 496, 516, 515), (488, 478, 517, 512), (486, 488, 512, 513), (479, 486, 513, 514), (496, 479, 514, 516), (542, 541, 524, 521), (544, 543, 522, 519), (541, 544, 519, 524), (546, 545, 518, 523), (547, 542, 521, 520), (543, 546, 523, 522), (550, 551, 531, 528), (548, 549, 529, 526), (551, 548, 526, 531), (553, 554, 525, 530), (552, 550, 528, 527), (549, 553, 530, 529), (528, 531, 538, 535), (530, 525, 532, 537), (529, 530, 537, 536), (531, 526, 533, 538), (536, 539, 540, 533), (539, 536, 537, 532), (535, 538, 540, 534), (540, 538, 533), (526, 529, 536, 533), (527, 528, 535, 534), (500, 503, 541, 542), (498, 501, 543, 544), (503, 498, 544, 541), (502, 497, 545, 546), (499, 500, 542, 547), (501, 502, 546, 543), (524, 519, 548, 551), (521, 524, 551, 550), (522, 523, 553, 549), (519, 522, 549, 548), (520, 521, 550, 552), (523, 518, 554, 553), (751, 743, 566, 565), (752, 744, 561, 568), (753, 745, 567, 560), (744, 746, 562, 561), (754, 747, 558, 557), (745, 752, 568, 567), (746, 748, 563, 562), (755, 754, 557, 555), (756, 755, 555, 556), (748, 749, 564, 563), (747, 750, 559, 558), (750, 751, 565, 559), (749, 756, 556, 564), (743, 753, 560, 566), (583, 589, 569, 570), (584, 590, 571, 572), (585, 591, 573, 574), (590, 592, 575, 571), (586, 593, 576, 577), (591, 584, 572, 573), (592, 594, 578, 575), (587, 586, 577, 579), (588, 587, 579, 580), (594, 595, 581, 578), (593, 596, 582, 576), (596, 583, 570, 582), (595, 588, 580, 581), (589, 585, 574, 569), (372, 373, 589, 583), (375, 367, 590, 584), (366, 374, 591, 585), (367, 368, 592, 590), (362, 364, 593, 586), (374, 375, 584, 591), (368, 369, 594, 592), (359, 362, 586, 587), (360, 359, 587, 588), (369, 370, 595, 594), (364, 365, 596, 593), (365, 372, 583, 596), (370, 360, 588, 595), (373, 366, 585, 589), (619, 611, 597, 605), (620, 612, 598, 606), (621, 613, 599, 607), (612, 614, 600, 598), (622, 615, 601, 608), (613, 620, 606, 599), (614, 616, 602, 600), (623, 622, 608, 609), (624, 623, 609, 610), (616, 617, 603, 602), (615, 618, 604, 601), (618, 619, 605, 604), (617, 624, 610, 603), (611, 621, 607, 597), (689, 681, 611, 619), (690, 682, 612, 620), (691, 683, 613, 621), (682, 684, 614, 612), (692, 685, 615, 622), (683, 690, 620, 613), (684, 686, 616, 614), (693, 692, 622, 623), (694, 693, 623, 624), (686, 687, 617, 616), (685, 688, 618, 615), (688, 689, 619, 618), (687, 694, 624, 617), (681, 691, 621, 611), (604, 605, 634, 625), (601, 604, 625, 628), (606, 598, 637, 633), (598, 600, 635, 637), (607, 599, 636, 632), (602, 603, 626, 627), (597, 607, 632, 638), (599, 606, 633, 636), (600, 602, 627, 635), (608, 601, 628, 631), (603, 610, 629, 626), (610, 609, 630, 629), (609, 608, 631, 630), (605, 597, 638, 634), (667, 657, 639, 647), (668, 658, 640, 648), (659, 665, 641, 649), (658, 666, 642, 640), (660, 679, 643, 650), (665, 668, 648, 641), (666, 680, 644, 642), (677, 660, 650, 651), (678, 677, 651, 652), (680, 671, 645, 644), (679, 672, 646, 643), (672, 667, 647, 646), (671, 678, 652, 645), (657, 659, 649, 639), (647, 639, 656, 664), (652, 651, 670, 669), (651, 650, 661, 670), (707, 706, 660, 677), (646, 647, 664, 673), (639, 649, 662, 656), (699, 702, 672, 679), (700, 701, 671, 680), (706, 699, 679, 660), (649, 641, 654, 662), (643, 646, 673, 676), (650, 643, 676, 661), (645, 652, 669, 674), (642, 644, 675, 653), (698, 700, 680, 666), (644, 645, 674, 675), (701, 708, 678, 671), (696, 698, 666, 658), (640, 642, 653, 655), (648, 640, 655, 663), (703, 695, 657, 667), (641, 648, 663, 654), (705, 697, 665, 659), (704, 696, 658, 668), (697, 704, 668, 665), (695, 705, 659, 657), (702, 703, 667, 672), (708, 707, 677, 678), (716, 712, 681, 689), (715, 711, 682, 690), (714, 710, 683, 691), (711, 709, 684, 682), (713, 720, 685, 692), (710, 715, 690, 683), (709, 719, 686, 684), (722, 713, 692, 693), (721, 722, 693, 694), (719, 718, 687, 686), (720, 717, 688, 685), (717, 716, 689, 688), (718, 721, 694, 687), (712, 714, 691, 681), (630, 631, 706, 707), (628, 625, 702, 699), (627, 626, 701, 700), (631, 628, 699, 706), (635, 627, 700, 698), (626, 629, 708, 701), (637, 635, 698, 696), (634, 638, 695, 703), (632, 636, 697, 705), (633, 637, 696, 704), (636, 633, 704, 697), (638, 632, 705, 695), (625, 634, 703, 702), (629, 630, 707, 708), (581, 580, 721, 718), (575, 578, 719, 709), (580, 579, 722, 721), (577, 576, 720, 713), (570, 569, 712, 716), (574, 573, 710, 714), (573, 572, 715, 710), (572, 571, 711, 715), (576, 582, 717, 720), (578, 581, 718, 719), (579, 577, 713, 722), (582, 570, 716, 717), (569, 574, 714, 712), (571, 575, 709, 711), (800, 799, 728, 727), (801, 800, 727, 726), (803, 802, 724, 723), (802, 804, 725, 724), (804, 801, 726, 725), (758, 757, 733, 732), (760, 759, 729, 734), (761, 758, 732, 731), (763, 762, 736, 735), (757, 760, 734, 733), (762, 761, 731, 736), (764, 763, 735, 730), (727, 728, 742, 741), (726, 727, 741, 740), (723, 724, 738, 737), (724, 725, 739, 738), (725, 726, 740, 739), (664, 656, 743, 751), (663, 655, 744, 752), (662, 654, 745, 753), (655, 653, 746, 744), (661, 676, 747, 754), (654, 663, 752, 745), (653, 675, 748, 746), (670, 661, 754, 755), (669, 670, 755, 756), (675, 674, 749, 748), (676, 673, 750, 747), (673, 664, 751, 750), (674, 669, 756, 749), (656, 662, 753, 743), (805, 810, 757, 758), (806, 811, 759, 760), (807, 805, 758, 761), (808, 812, 762, 763), (810, 806, 760, 757), (812, 807, 761, 762), (809, 808, 763, 764), (803, 723, 759, 811), (728, 764, 730, 742), (799, 566, 560, 809), (759, 723, 737, 729), (739, 740, 776, 775), (742, 730, 766, 778), (732, 733, 769, 768), (740, 741, 777, 776), (733, 734, 770, 769), (741, 742, 778, 777), (734, 729, 765, 770), (737, 738, 774, 773), (730, 735, 771, 766), (736, 731, 767, 772), (738, 739, 775, 774), (729, 737, 773, 765), (735, 736, 772, 771), (731, 732, 768, 767), (778, 766, 780, 792), (774, 775, 789, 788), (769, 770, 784, 783), (775, 776, 790, 789), (770, 765, 779, 784), (776, 777, 791, 790), (766, 771, 785, 780), (772, 767, 781, 786), (777, 778, 792, 791), (771, 772, 786, 785), (767, 768, 782, 781), (765, 773, 787, 779), (773, 774, 788, 787), (768, 769, 783, 782), (793, 789, 790, 794), (795, 781, 782, 797), (794, 796, 798, 793), (796, 795, 797, 798), (779, 798, 797, 784), (785, 795, 796, 780), (785, 786, 781, 795), (797, 782, 783, 784), (798, 779, 787, 793), (788, 789, 793, 787), (791, 792, 794, 790), (794, 792, 780, 796), (565, 566, 799, 800), (559, 565, 800, 801), (555, 557, 802, 803), (557, 558, 804, 802), (558, 559, 801, 804), (562, 563, 810, 805), (564, 556, 811, 806), (561, 562, 805, 807), (567, 568, 812, 808), (563, 564, 806, 810), (568, 561, 807, 812), (560, 567, 808, 809), (555, 803, 811, 556), (728, 799, 809, 764), (1096, 1086, 817, 814), (1098, 1096, 814, 813), (1100, 1088, 819, 822), (1102, 1092, 815, 816), (1094, 1102, 816, 820), (1092, 1098, 813, 815), (1090, 1104, 818, 821), (1071, 1076, 823, 824), (1072, 1071, 824, 825), (1076, 1077, 826, 823), (1073, 1078, 827, 828), (1077, 1079, 829, 826), (1078, 1080, 830, 827), (1074, 1081, 831, 832), (1075, 1082, 833, 834), (1080, 1083, 835, 830), (1082, 1073, 828, 833), (1083, 1084, 836, 835), (1084, 1074, 832, 836), (1081, 1072, 825, 831), (1079, 1075, 834, 829), (1029, 1034, 842, 837), (1030, 1029, 837, 838), (1034, 1035, 843, 842), (1031, 1036, 844, 839), (1035, 1037, 845, 843), (1036, 1038, 846, 844), (1032, 1039, 847, 840), (1033, 1040, 848, 841), (1038, 1041, 849, 846), (1040, 1031, 839, 848), (1041, 1042, 850, 849), (1042, 1032, 840, 850), (1039, 1030, 838, 847), (1037, 1033, 841, 845), (1057, 1062, 856, 851), (1058, 1057, 851, 852), (1062, 1063, 857, 856), (1059, 1064, 858, 853), (1063, 1065, 859, 857), (1064, 1066, 860, 858), (1060, 1067, 861, 854), (1061, 1068, 862, 855), (1066, 1069, 863, 860), (1068, 1059, 853, 862), (1069, 1070, 864, 863), (1070, 1060, 854, 864), (1067, 1058, 852, 861), (1065, 1061, 855, 859), (1043, 1048, 870, 865), (1044, 1043, 865, 866), (1048, 1049, 871, 870), (1045, 1050, 872, 867), (1049, 1051, 873, 871), (1050, 1052, 874, 872), (1046, 1053, 875, 868), (1047, 1054, 876, 869), (1052, 1055, 877, 874), (1054, 1045, 867, 876), (1055, 1056, 878, 877), (1056, 1046, 868, 878), (1053, 1044, 866, 875), (1051, 1047, 869, 873), (895, 902, 879, 888), (894, 895, 888, 889), (902, 901, 880, 879), (893, 900, 881, 890), (901, 899, 882, 880), (900, 906, 883, 881), (898, 905, 884, 891), (897, 904, 885, 892), (906, 903, 886, 883), (904, 893, 890, 885), (903, 896, 887, 886), (896, 898, 891, 887), (905, 894, 889, 884), (899, 897, 892, 882), (829, 834, 897, 899), (823, 826, 901, 902), (828, 827, 900, 893), (826, 829, 899, 901), (833, 828, 893, 904), (827, 830, 906, 900), (832, 831, 905, 898), (830, 835, 903, 906), (824, 823, 902, 895), (835, 836, 896, 903), (834, 833, 904, 897), (831, 825, 894, 905), (825, 824, 895, 894), (836, 832, 898, 896), (942, 943, 915, 914), (988, 987, 926, 925), (989, 988, 925, 924), (991, 990, 922, 921), (990, 992, 923, 922), (992, 989, 924, 923), (946, 945, 931, 930), (948, 947, 927, 932), (949, 946, 930, 929), (951, 950, 934, 933), (945, 948, 932, 931), (950, 949, 929, 934), (952, 951, 933, 928), (925, 926, 940, 939), (924, 925, 939, 938), (921, 922, 936, 935), (922, 923, 937, 936), (923, 924, 938, 937), (993, 998, 945, 946), (994, 999, 947, 948), (995, 993, 946, 949), (996, 1000, 950, 951), (998, 994, 948, 945), (1000, 995, 949, 950), (997, 996, 951, 952), (991, 921, 947, 999), (926, 952, 928, 940), (987, 918, 912, 997), (947, 921, 935, 927), (937, 938, 964, 963), (940, 928, 954, 966), (930, 931, 957, 956), (938, 939, 965, 964), (931, 932, 958, 957), (939, 940, 966, 965), (932, 927, 953, 958), (935, 936, 962, 961), (928, 933, 959, 954), (934, 929, 955, 960), (936, 937, 963, 962), (927, 935, 961, 953), (933, 934, 960, 959), (929, 930, 956, 955), (966, 954, 968, 980), (962, 963, 977, 976), (957, 958, 972, 971), (963, 964, 978, 977), (958, 953, 967, 972), (964, 965, 979, 978), (954, 959, 973, 968), (960, 955, 969, 974), (965, 966, 980, 979), (959, 960, 974, 973), (955, 956, 970, 969), (953, 961, 975, 967), (961, 962, 976, 975), (956, 957, 971, 970), (981, 977, 978, 982), (983, 969, 970, 985), (982, 984, 986, 981), (984, 983, 985, 986), (967, 986, 985, 972), (973, 983, 984, 968), (973, 974, 969, 983), (985, 970, 971, 972), (986, 967, 975, 981), (976, 977, 981, 975), (979, 980, 982, 978), (982, 980, 968, 984), (917, 918, 987, 988), (911, 917, 988, 989), (907, 909, 990, 991), (909, 910, 992, 990), (910, 911, 989, 992), (914, 915, 998, 993), (916, 908, 999, 994), (913, 914, 993, 995), (919, 920, 1000, 996), (915, 916, 994, 998), (920, 913, 995, 1000), (912, 919, 996, 997), (907, 991, 999, 908), (926, 987, 997, 952), (1024, 1015, 1001, 1010), (1025, 1024, 1010, 1011), (1015, 1016, 1002, 1001), (1026, 1017, 1003, 1012), (1016, 1018, 1004, 1002), (1017, 1019, 1005, 1003), (1027, 1020, 1006, 1013), (1028, 1021, 1007, 1014), (1019, 1022, 1008, 1005), (1021, 1026, 1012, 1007), (1022, 1023, 1009, 1008), (1023, 1027, 1013, 1009), (1020, 1025, 1011, 1006), (1018, 1028, 1014, 1004), (1106, 1110, 943, 942), (815, 813, 909, 907), (816, 815, 907, 908), (1110, 1094, 820, 943), (1086, 1108, 944, 817), (943, 820, 916, 915), (941, 822, 920, 919), (944, 821, 918, 917), (820, 816, 908, 916), (819, 942, 914, 913), (818, 941, 919, 912), (822, 819, 913, 920), (1108, 1090, 821, 944), (1088, 1106, 942, 819), (813, 814, 910, 909), (821, 818, 912, 918), (1104, 1112, 941, 818), (814, 817, 911, 910), (817, 944, 917, 911), (1112, 1100, 822, 941), (888, 879, 1015, 1024), (889, 888, 1024, 1025), (879, 880, 1016, 1015), (890, 881, 1017, 1026), (880, 882, 1018, 1016), (881, 883, 1019, 1017), (891, 884, 1020, 1027), (892, 885, 1021, 1028), (883, 886, 1022, 1019), (885, 890, 1026, 1021), (886, 887, 1023, 1022), (887, 891, 1027, 1023), (884, 889, 1025, 1020), (882, 892, 1028, 1018), (865, 870, 1034, 1029), (866, 865, 1029, 1030), (870, 871, 1035, 1034), (867, 872, 1036, 1031), (871, 873, 1037, 1035), (872, 874, 1038, 1036), (868, 875, 1039, 1032), (869, 876, 1040, 1033), (874, 877, 1041, 1038), (876, 867, 1031, 1040), (877, 878, 1042, 1041), (878, 868, 1032, 1042), (875, 866, 1030, 1039), (873, 869, 1033, 1037), (440, 445, 1048, 1043), (439, 440, 1043, 1044), (445, 451, 1049, 1048), (454, 447, 1050, 1045), (451, 452, 1051, 1049), (447, 448, 1052, 1050), (444, 442, 1053, 1046), (446, 453, 1054, 1047), (448, 449, 1055, 1052), (453, 454, 1045, 1054), (449, 450, 1056, 1055), (450, 444, 1046, 1056), (442, 439, 1044, 1053), (452, 446, 1047, 1051), (837, 842, 1062, 1057), (838, 837, 1057, 1058), (842, 843, 1063, 1062), (839, 844, 1064, 1059), (843, 845, 1065, 1063), (844, 846, 1066, 1064), (840, 847, 1067, 1060), (841, 848, 1068, 1061), (846, 849, 1069, 1066), (848, 839, 1059, 1068), (849, 850, 1070, 1069), (850, 840, 1060, 1070), (847, 838, 1058, 1067), (845, 841, 1061, 1065), (851, 856, 1076, 1071), (852, 851, 1071, 1072), (856, 857, 1077, 1076), (853, 858, 1078, 1073), (857, 859, 1079, 1077), (858, 860, 1080, 1078), (854, 861, 1081, 1074), (855, 862, 1082, 1075), (860, 863, 1083, 1080), (862, 853, 1073, 1082), (863, 864, 1084, 1083), (864, 854, 1074, 1084), (861, 852, 1072, 1081), (859, 855, 1075, 1079), (1010, 1001, 1085, 1095), (1095, 1085, 1086, 1096), (1011, 1010, 1095, 1097), (1097, 1095, 1096, 1098), (1012, 1003, 1087, 1099), (1099, 1087, 1088, 1100), (1013, 1006, 1091, 1101), (1101, 1091, 1092, 1102), (1009, 1013, 1101, 1093), (1093, 1101, 1102, 1094), (1006, 1011, 1097, 1091), (1091, 1097, 1098, 1092), (1004, 1014, 1103, 1089), (1089, 1103, 1104, 1090), (1005, 1008, 1109, 1105), (1105, 1109, 1110, 1106), (1008, 1009, 1093, 1109), (1109, 1093, 1094, 1110), (1001, 1002, 1107, 1085), (1085, 1107, 1108, 1086), (1002, 1004, 1089, 1107), (1107, 1089, 1090, 1108), (1003, 1005, 1105, 1087), (1087, 1105, 1106, 1088), (1014, 1007, 1111, 1103), (1103, 1111, 1112, 1104), (1007, 1012, 1099, 1111), (1111, 1099, 1100, 1112)])
me_plane.polygons.foreach_set('use_smooth', [True] * 1059)
me_plane.use_remesh_preserve_volume = False
me_plane.use_remesh_preserve_attributes = False
me_plane.use_mirror_vertex_groups = False
me_plane.update()
lat_lattice_001 = bpy.data.lattices.new('Lattice.001')
lat_lattice_001.points_u = 4
lat_lattice_001.points_v = 4
lat_lattice_001.points_w = 4
lat_lattice_001.points.foreach_set('co_deform', [-0.327, -0.3415, -0.5, -0.1563, -0.3415, -0.5, 0.1524, -0.4109, -0.5, 0.2765, -0.2488, -0.5, -0.5, -0.1667, -0.5, -0.1667, -0.1667, -0.5, 0.1667, -0.1667, -0.5, 0.3366, 0.008337, -0.5, -0.5, 0.1667, -0.5, -0.1667, 0.1667, -0.5, 0.1667, 0.1667, -0.5, 0.5, 0.1667, -0.5, -0.5, 0.5, -0.5, -0.1667, 0.5, -0.5, 0.1667, 0.5, -0.5, 0.5, 0.5, -0.5, -0.327, -0.503, -0.1667, -0.1563, -0.503, -0.1667, 0.1524, -0.5724, -0.1667, 0.2765, -0.3628, -0.1667, -0.5, -0.1667, -0.1667, -0.1667, -0.1667, -0.1667, 0.1667, -0.1667, -0.1667, 0.3366, 0.008337, -0.1667, -0.5, 0.1667, -0.1667, -0.1667, 0.1667, -0.1667, 0.1667, 0.1667, -0.1667, 0.5, 0.1667, -0.1667, -0.5, 0.5, -0.1667, -0.1667, 0.5, -0.1667, 0.1667, 0.5, -0.1667, 0.5, 0.5, -0.1667, -0.327, -0.495, 0.2088, -0.1563, -0.4118, 0.2088, 0.1524, -0.3487, 0.2088, 0.2765, -0.2491, 0.2088, -0.5, -0.1667, 0.1667, -0.1667, -0.1667, 0.1667, 0.1667, -0.2825, 0.1667, 0.3366, 0.008337, 0.1667, -0.5, 0.1667, 0.1667, -0.1667, 0.1667, 0.1667, 0.1667, 0.1667, 0.1667, 0.5, 0.1667, 0.1667, -0.5, 0.5, 0.1667, -0.1667, 0.5, 0.1667, 0.1667, 0.5, 0.1667, 0.5, 0.5, 0.1667, -0.327, -0.4976, 0.7026, -0.1563, -0.6432, 0.7026, 0.1524, -0.9586, 0.7026, 0.2765, -0.6361, 0.7026, -0.5, -0.1667, 0.5, -0.1667, -0.1667, 0.5, 0.1667, -0.2508, 0.5, 0.3366, -0.07579, 0.5, -0.5, 0.1667, 0.5, -0.1667, 0.1667, 0.5, 0.1667, 0.1667, 0.5, 0.5, 0.1667, 0.5, -0.5, 0.5, 0.5, -0.1667, 0.5, 0.5, 0.1667, 0.5, 0.5, 0.5, 0.5, 0.5])
lat_lattice = bpy.data.lattices.new('Lattice')
lat_lattice.points_u = 4
lat_lattice.points_v = 4
lat_lattice.points_w = 4
lat_lattice.points.foreach_set('co_deform', [-0.327, -0.3415, -0.5, -0.1563, -0.3415, -0.5, 0.1524, -0.4109, -0.5, 0.2765, -0.2488, -0.5, -0.5, -0.1667, -0.5, -0.1667, -0.1667, -0.5, 0.1667, -0.1667, -0.5, 0.3366, 0.008337, -0.5, -0.5, 0.1667, -0.5, -0.1667, 0.1667, -0.5, 0.1667, 0.1667, -0.5, 0.5, 0.1667, -0.5, -0.5, 0.5, -0.5, -0.1667, 0.5, -0.5, 0.1667, 0.5, -0.5, 0.5, 0.5, -0.5, -0.327, -0.503, -0.1667, -0.1563, -0.503, -0.1667, 0.1524, -0.5724, -0.1667, 0.2765, -0.3628, -0.1667, -0.5, -0.1667, -0.1667, -0.1667, -0.1667, -0.1667, 0.1667, -0.1667, -0.1667, 0.3366, 0.008337, -0.1667, -0.5, 0.1667, -0.1667, -0.1667, 0.1667, -0.1667, 0.1667, 0.1667, -0.1667, 0.5, 0.1667, -0.1667, -0.5, 0.5, -0.1667, -0.1667, 0.5, -0.1667, 0.1667, 0.5, -0.1667, 0.5, 0.5, -0.1667, -0.327, -0.495, 0.2088, -0.1563, -0.4118, 0.2088, 0.1524, -0.3487, 0.2088, 0.2765, -0.2491, 0.2088, -0.5, -0.1667, 0.1667, -0.1667, -0.1667, 0.1667, 0.1667, -0.2825, 0.1667, 0.3366, 0.008337, 0.1667, -0.5, 0.1667, 0.1667, -0.1667, 0.1667, 0.1667, 0.1667, 0.1667, 0.1667, 0.5, 0.1667, 0.1667, -0.5, 0.5, 0.1667, -0.1667, 0.5, 0.1667, 0.1667, 0.5, 0.1667, 0.5, 0.5, 0.1667, -0.327, -0.4976, 0.7026, -0.1563, -0.6432, 0.7026, 0.1524, -0.9586, 0.7026, 0.2765, -0.6361, 0.7026, -0.5, -0.1667, 0.5, -0.1667, -0.1667, 0.5, 0.1667, -0.2508, 0.5, 0.3366, -0.07579, 0.5, -0.5, 0.1667, 0.5, -0.1667, 0.1667, 0.5, 0.1667, 0.1667, 0.5, 0.5, 0.1667, 0.5, -0.5, 0.5, 0.5, -0.1667, 0.5, 0.5, 0.1667, 0.5, 0.5, 0.5, 0.5, 0.5])

# ---- objects
ob_sphere_001 = bpy.data.objects.new('Sphere.001', me_sphere_001)
ob_sphere = bpy.data.objects.new('Sphere', me_sphere)
ob_plane = bpy.data.objects.new('Plane', me_plane)
ob_lattice_001 = bpy.data.objects.new('Lattice.001', lat_lattice_001)
ob_lattice = bpy.data.objects.new('Lattice', lat_lattice)

# ---- transforms, parenting, visibility, modifiers, constraints
ob_sphere_001.location = (-0.1799, -0.7845, 2.552)
ob_sphere_001.scale = (-0.1378, 0.1378, 0.1378)
ob_sphere_001.lineart.crease_threshold = 0.0
_m = ob_sphere_001.modifiers.new('Lattice', 'LATTICE')
_m.object = ob_lattice_001
_m = ob_sphere_001.modifiers.new('Subsurf', 'SUBSURF')
_m.uv_smooth = 'PRESERVE_CORNERS'
_m.quality = 2
_m.show_only_control_edges = False
ob_sphere.location = (0.1799, -0.7845, 2.552)
ob_sphere.scale = (0.1378, 0.1378, 0.1378)
ob_sphere.lineart.crease_threshold = 0.0
_m = ob_sphere.modifiers.new('Lattice', 'LATTICE')
_m.object = ob_lattice
_m = ob_sphere.modifiers.new('Subsurf', 'SUBSURF')
_m.uv_smooth = 'PRESERVE_CORNERS'
_m.quality = 2
_m.show_only_control_edges = False
ob_plane.location = (0.0, 0.0, 1.898)
ob_plane.show_wire = True
ob_plane.lineart.crease_threshold = 0.0
_m = ob_plane.modifiers.new('Mirror', 'MIRROR')
_m.use_clip = True
_m = ob_plane.modifiers.new('Subsurf', 'SUBSURF')
_m.uv_smooth = 'PRESERVE_CORNERS'
_m.quality = 2
_m.levels = 2
ob_lattice_001.location = (-0.1799, -0.7845, 2.552)
ob_lattice_001.scale = (-0.3904, 0.3904, 0.3904)
ob_lattice_001.lineart.crease_threshold = 0.0
ob_lattice.location = (0.1799, -0.7845, 2.552)
ob_lattice.scale = (0.3904, 0.3904, 0.3904)
ob_lattice.lineart.crease_threshold = 0.0

# ---- collection membership
col_collection_1.objects.link(ob_sphere_001)
col_collection_1.objects.link(ob_sphere)
col_collection_1.objects.link(ob_plane)
col_collection_5.objects.link(ob_lattice_001)
col_collection_5.objects.link(ob_lattice)

# ---- scene / render settings (as saved in the file)
scene.frame_start = 1; scene.frame_end = 250; scene.frame_set(1)
scene.render.engine = 'BLENDER_EEVEE_NEXT'
scene.render.image_settings.color_mode = 'RGB'
scene.render.image_settings.compression = 90
scene.render.resolution_percentage = 50
scene.render.dither_intensity = 0.0
scene.render.bake_margin = 2
scene.render.bake_bias = 0.0
scene.cycles.use_denoising = False
scene.cycles.samples = 10
scene.cycles.sampling_pattern = 'TABULATED_SOBOL'
scene.cycles.light_sampling_threshold = 0.0
scene.cycles.use_adaptive_sampling = False
scene.cycles.use_light_tree = False
scene.cycles.blur_glossy = 0.0
scene.cycles.volume_bounces = 1
scene.cycles.pixel_filter_type = 'GAUSSIAN'
scene.cycles.sample_clamp_indirect = 0.0
scene.view_settings.view_transform = 'Standard'
bpy.context.view_layer.update()

# ---- added for rendering (the .blend has no active camera and no usable light): camera, sun
cam_auto = bpy.data.cameras.new('AutoCamera')
cam_auto.lens = 50.0
cam_auto.sensor_width = 36.0
cam_auto.clip_end = 1000.0
ob_auto_camera = bpy.data.objects.new('AutoCamera', cam_auto)
scene.collection.objects.link(ob_auto_camera)
ob_auto_camera.location = (4.81331, -5.12921, 5.48122)
ob_auto_camera.rotation_euler = (1.09748, -7.21219e-08, 0.694738)
scene.camera = ob_auto_camera
light_auto_sun = bpy.data.lights.new('AutoSun', 'SUN')
light_auto_sun.energy = 3.0
light_auto_sun.angle = 0.0523599
ob_auto_sun = bpy.data.objects.new('AutoSun', light_auto_sun)
scene.collection.objects.link(ob_auto_sun)
ob_auto_sun.rotation_euler = (0.872665, 0.174533, 0.523599)
bpy.context.view_layer.update()
